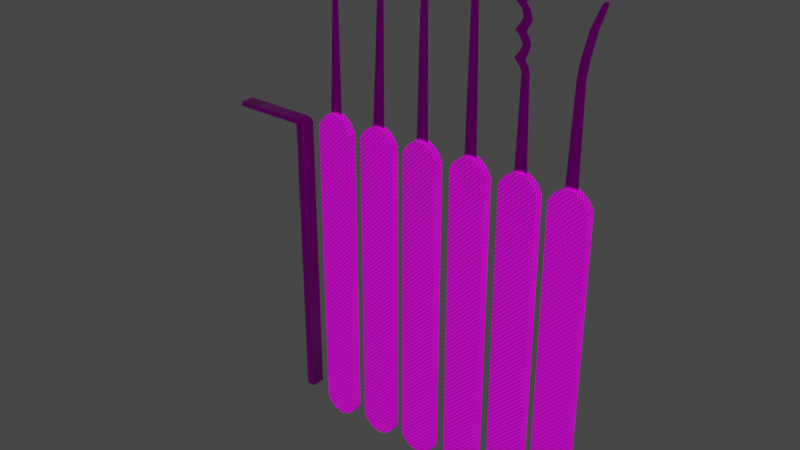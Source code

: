 # Source: lockPickSet.blend  (saved by Blender 2.91.10; exported with 4.5.12 LTS)
import bpy
from mathutils import Matrix  # noqa: F401  (used for matrix-valued properties, if any)

bpy.ops.wm.read_factory_settings(use_empty=True)
scene = bpy.context.scene
scene.name = 'Scene'

# ---- collections
col_collection = bpy.data.collections.new('Collection'); scene.collection.children.link(col_collection)

# ---- images (referenced by path relative to the original .blend; pixels are not part of the script)
import os
ASSET_DIR = os.environ.get("B2B_ASSET_DIR", "")  # directory of the original .blend (textures are referenced by path, not embedded)
HERE = os.path.dirname(os.path.abspath(__file__))  # packed textures are extracted next to this script under _unpacked/

def load_image(name, relpath, width, height, colorspace="sRGB"):
    """Load a texture the original file referenced (path relative to the .blend, or extracted next to this script)."""
    p = next((c for c in (os.path.join(HERE, relpath), os.path.join(ASSET_DIR, relpath)) if relpath and os.path.exists(c)), "")
    if p:
        img = bpy.data.images.load(p, check_existing=True)
        img.name = name
    else:  # same state as the original file: an image datablock whose file is absent (Cycles renders it pink)
        img = bpy.data.images.new(name, width, height)
        img.source = "FILE"
        img.filepath = "//" + (relpath or name)
    img.colorspace_settings.name = colorspace
    return img
img_handle_base_color = load_image('handle Base Color', '', 1024, 1024, 'sRGB')
img_metal_base_color_001 = load_image('metal Base Color.001', '', 1024, 1024, 'sRGB')

# ---- materials (node trees are filled in below, after node groups)
mat_handle = bpy.data.materials.new('handle')
mat_handle.alpha_threshold = 0.0
mat_handle.preview_render_type = 'FLAT'
mat_handle.use_preview_world = True
mat_handle.line_color = (0.0, 0.0, 0.0, 1.0)
mat_metal = bpy.data.materials.new('metal')

# ---- node groups
ng_auto_smooth = bpy.data.node_groups.new('Auto Smooth', 'GeometryNodeTree')
_s = ng_auto_smooth.interface.new_socket(name='Geometry', in_out='OUTPUT', socket_type='NodeSocketGeometry')
_s = ng_auto_smooth.interface.new_socket(name='Geometry', in_out='INPUT', socket_type='NodeSocketGeometry')
_s = ng_auto_smooth.interface.new_socket(name='Angle', in_out='INPUT', socket_type='NodeSocketFloat')
_s.subtype = 'ANGLE'
_s.min_value = 0.0
_s.max_value = 3.142
ng_auto_smooth.is_modifier = True
_N = ng_auto_smooth.nodes; _L = ng_auto_smooth.links
n0 = _N.new('NodeGroupOutput'); n0.name = 'Group Output'; n0.location = (480, -100)
n1 = _N.new('NodeGroupInput'); n1.name = 'Group Input'; n1.location = (-420, -300)
n2 = _N.new('NodeGroupInput'); n2.name = 'Group Input.001'; n2.location = (-60, -100)
n3 = _N.new('GeometryNodeSetShadeSmooth'); n3.name = 'Set Shade Smooth'; n3.location = (120, -100)
n3.domain = 'EDGE'
n4 = _N.new('GeometryNodeSetShadeSmooth'); n4.name = 'Set Shade Smooth.001'; n4.location = (300, -100)
n5 = _N.new('GeometryNodeInputMeshEdgeAngle'); n5.name = 'Edge Angle'; n5.location = (-420, -220)
n6 = _N.new('GeometryNodeInputEdgeSmooth'); n6.name = 'Is Edge Smooth'; n6.location = (-60, -160)
n7 = _N.new('GeometryNodeInputShadeSmooth'); n7.name = 'Is Face Smooth'; n7.location = (-240, -340)
n8 = _N.new('FunctionNodeBooleanMath'); n8.name = 'Boolean Math'; n8.location = (-60, -220)
n9 = _N.new('FunctionNodeCompare'); n9.name = 'Compare'; n9.location = (-240, -180)
n9.operation = 'LESS_EQUAL'
_L.new(n5.outputs[0], n9.inputs[0])
_L.new(n4.outputs[0], n0.inputs[0])
_L.new(n1.outputs[1], n9.inputs[1])
_L.new(n9.outputs[0], n8.inputs[0])
_L.new(n7.outputs[0], n8.inputs[1])
_L.new(n2.outputs[0], n3.inputs[0])
_L.new(n6.outputs[0], n3.inputs[1])
_L.new(n3.outputs[0], n4.inputs[0])
_L.new(n8.outputs[0], n3.inputs[2])
n0.is_active_output = True

# ---- material node trees
mat_handle.use_nodes = True; mat_handle.node_tree.nodes.clear()
_N = mat_handle.node_tree.nodes; _L = mat_handle.node_tree.links
n0 = _N.new('ShaderNodeTexMagic'); n0.name = 'Magic Texture'; n0.location = (-659, 45)
n0.inputs[1].default_value = 10.6
n0.inputs[2].default_value = -0.6
n1 = _N.new('ShaderNodeBsdfPrincipled'); n1.name = 'Principled BSDF'; n1.location = (89, 300)
n1.distribution = 'GGX'
n1.subsurface_method = 'BURLEY'
n1.inputs[2].default_value = 1.0
n1.inputs[3].default_value = 1.45
n1.inputs[13].default_value = 0.2045
n1.inputs[27].default_value = (0.0, 0.0, 0.0, 1.0)
n1.inputs[28].default_value = 1.0
n2 = _N.new('ShaderNodeTexImage'); n2.name = 'Image Texture'; n2.location = (-201, 280)
n2.image = img_handle_base_color
n3 = _N.new('ShaderNodeBump'); n3.name = 'Bump'; n3.location = (-351, 28)
n3.inputs[0].default_value = 0.4667
n3.inputs[1].default_value = 1.12
n3.inputs[2].default_value = 1.0
n4 = _N.new('ShaderNodeOutputMaterial'); n4.name = 'Material Output'; n4.location = (379, 300)
_L.new(n1.outputs[0], n4.inputs[0])
_L.new(n0.outputs[1], n3.inputs[3])
_L.new(n3.outputs[0], n1.inputs[5])
_L.new(n2.outputs[0], n1.inputs[0])
n4.is_active_output = True
mat_metal.use_nodes = True; mat_metal.node_tree.nodes.clear()
_N = mat_metal.node_tree.nodes; _L = mat_metal.node_tree.links
n0 = _N.new('ShaderNodeOutputMaterial'); n0.name = 'Material Output'; n0.location = (300, 300)
n1 = _N.new('ShaderNodeBsdfPrincipled'); n1.name = 'Principled BSDF'; n1.location = (10, 300)
n1.distribution = 'GGX'
n1.subsurface_method = 'BURLEY'
n1.inputs[1].default_value = 1.0
n1.inputs[2].default_value = 0.273
n1.inputs[3].default_value = 1.45
n1.inputs[13].default_value = 0.6454
n1.inputs[27].default_value = (0.0, 0.0, 0.0, 1.0)
n1.inputs[28].default_value = 1.0
n2 = _N.new('ShaderNodeTexImage'); n2.name = 'Image Texture'; n2.location = (-280, 280)
n2.image = img_metal_base_color_001
_L.new(n1.outputs[0], n0.inputs[0])
_L.new(n2.outputs[0], n1.inputs[0])
n0.is_active_output = True

# ---- world
world_world = bpy.data.worlds.new('World'); scene.world = world_world
world_world.use_nodes = True; world_world.node_tree.nodes.clear()
_N = world_world.node_tree.nodes; _L = world_world.node_tree.links
n0 = _N.new('ShaderNodeOutputWorld'); n0.name = 'World Output'; n0.location = (300, 300)
n1 = _N.new('ShaderNodeBackground'); n1.name = 'Background'; n1.location = (10, 300)
n1.inputs[0].default_value = (0.05088, 0.05088, 0.05088, 1.0)
_L.new(n1.outputs[0], n0.inputs[0])
n0.is_active_output = True
world_world.color = (0.05088, 0.05088, 0.05088)
world_world.use_sun_shadow = False
world_world.sun_shadow_jitter_overblur = 0.0

# ---- meshes
me_cube_007 = bpy.data.meshes.new('Cube.007')
me_cube_007.from_pydata([(-1.0, -0.2122, -7.962), (-1.0, -0.2122, 7.962), (-1.0, 0.1903, -7.962), (-1.0, 0.1903, 7.962), (1.0, -0.2122, -7.962), (1.0, -0.2122, 7.962), (1.0, 0.1903, -7.962), (1.0, 0.1903, 7.962), (-0.8496, -0.2122, 8.234), (-0.8496, 0.1903, 8.234), (0.8496, 0.1903, 8.234), (0.8496, -0.2122, 8.234), (-0.9065, 0.1903, -8.276), (-0.9065, -0.2122, -8.276), (0.9065, 0.1903, -8.276), (0.9065, -0.2122, -8.276), (-0.5358, 0.1903, -8.647), (-0.5358, -0.2122, -8.647), (0.5358, 0.1903, -8.647), (0.5358, -0.2122, -8.647), (-0.07998, 0.1903, -8.816), (-0.07998, -0.2122, -8.816), (0.07998, 0.1903, -8.816), (0.07998, -0.2122, -8.816), (-0.6923, -0.2122, 8.455), (-0.6923, 0.1903, 8.455), (0.6922, 0.1903, 8.455), (0.6922, -0.2122, 8.455), (-0.2815, -0.2122, 8.756), (-0.2815, 0.1903, 8.756), (0.2815, 0.1903, 8.756), (0.2815, -0.2122, 8.756), (-0.2815, -0.07802, 8.756), (-0.2815, 0.05614, 8.756), (0.2815, 0.05614, 8.756), (0.2815, -0.07802, 8.756), (0.01963, -0.03942, 15.65), (0.01963, 0.01754, 15.65), (0.2586, 0.01754, 15.65), (0.2586, -0.03942, 15.65), (0.2832, -0.03039, 16.32), (0.2832, 0.008509, 16.32), (0.3986, 0.008509, 16.2), (0.3986, -0.03039, 16.2), (0.561, -0.03039, 16.64), (0.4226, -0.03039, 16.62), (0.5319, -0.03039, 16.67), (0.5005, -0.03039, 16.68), (0.4698, -0.03039, 16.67), (0.443, -0.03039, 16.65), (0.4226, 0.008509, 16.62), (0.561, 0.008509, 16.64), (0.443, 0.008509, 16.65), (0.4698, 0.008509, 16.67), (0.5005, 0.008509, 16.68), (0.5319, 0.008509, 16.67), (0.701, 0.008509, 16.49), (0.6943, 0.008509, 16.42), (0.7094, 0.008509, 16.48), (0.7141, 0.008509, 16.47), (0.7149, 0.008509, 16.46), (0.7117, 0.008509, 16.44), (0.7047, 0.008509, 16.43), (0.6943, -0.03039, 16.42), (0.701, -0.03039, 16.49), (0.7047, -0.03039, 16.43), (0.7117, -0.03039, 16.44), (0.7149, -0.03039, 16.46), (0.7141, -0.03039, 16.47), (0.7094, -0.03039, 16.48)], [], [(0, 1, 3, 2), (2, 3, 7, 6), (6, 7, 5, 4), (4, 5, 1, 0), (0, 2, 12, 13), (3, 1, 8, 9), (1, 5, 11, 8), (7, 3, 9, 10), (5, 7, 10, 11), (14, 15, 19, 18), (6, 4, 15, 14), (4, 0, 13, 15), (2, 6, 14, 12), (19, 17, 21, 23), (13, 12, 16, 17), (15, 13, 17, 19), (12, 14, 18, 16), (20, 22, 23, 21), (16, 18, 22, 20), (18, 19, 23, 22), (17, 16, 20, 21), (9, 8, 24, 25), (8, 11, 27, 24), (10, 9, 25, 26), (11, 10, 26, 27), (26, 25, 29, 30), (26, 30, 34), (24, 28, 32), (24, 27, 31, 28), (33, 34, 30, 29), (28, 31, 35, 32), (34, 33, 37, 38), (38, 37, 41, 42), (35, 34, 38, 39), (33, 32, 36, 37), (32, 35, 39, 36), (44, 64, 56, 51), (39, 38, 42, 43), (36, 39, 43, 40), (37, 36, 40, 41), (40, 43, 63, 65, 66, 67, 68, 69, 64, 44, 46, 47, 48, 49, 45), (42, 41, 50, 52, 53, 54, 55, 51, 56, 58, 59, 60, 61, 62, 57), (44, 51, 55, 46), (46, 55, 54, 47), (47, 54, 53, 48), (48, 53, 52, 49), (49, 52, 50, 45), (41, 40, 45, 50), (56, 64, 69, 58), (58, 69, 68, 59), (59, 68, 67, 60), (60, 67, 66, 61), (61, 66, 65, 62), (62, 65, 63, 57), (43, 42, 57, 63), (25, 24, 32, 33), (29, 25, 33), (31, 27, 35), (27, 26, 34, 35)])
me_cube_007.polygons.foreach_set('use_smooth', [0, 0, 0, 0, 1, 1, 0, 0, 1, 1, 1, 0, 0, 0, 1, 0, 0, 1, 0, 1, 1, 1, 0, 0, 1, 0, 1, 1, 0, 1, 1, 0, 0, 1, 1, 0, 1, 1, 0, 1, 0, 0, 1, 1, 1, 1, 1, 1, 1, 1, 1, 1, 1, 1, 1, 1, 1, 1, 1])
me_cube_007.polygons.foreach_set('material_index', [0, 0, 0, 0, 0, 0, 0, 0, 0, 0, 0, 0, 0, 0, 0, 0, 0, 0, 0, 0, 0, 0, 0, 0, 0, 0, 0, 0, 0, 0, 0, 1, 1, 1, 1, 1, 1, 1, 1, 1, 1, 1, 1, 1, 1, 1, 1, 1, 1, 1, 1, 1, 1, 1, 1, 0, 0, 0, 0])
_uv = me_cube_007.uv_layers.new(name='UVMap')
_uv.uv.foreach_set('vector', [0.9791, 0.3791, 0.9791, 0.6195, 0.9864, 0.6195, 0.9864, 0.3791, 0.8261, 0.3572, 0.8261, 0.6445, 0.8621, 0.6445, 0.8621, 0.3572, 0.5762, 0.6567, 0.5762, 0.9301, 0.5835, 0.9301, 0.5835, 0.6567, 0.8261, 0.02367, 0.8261, 0.3109, 0.8621, 0.3109, 0.8621, 0.02367, 0.9791, 0.3791, 0.9864, 0.3791, 0.9864, 0.3752, 0.9791, 0.3752, 0.9864, 0.6195, 0.9791, 0.6195, 0.9791, 0.6251, 0.9864, 0.6251, 0.8621, 0.3109, 0.8261, 0.3109, 0.8288, 0.3158, 0.8594, 0.3158, 0.8621, 0.6445, 0.8261, 0.6445, 0.8288, 0.6494, 0.8594, 0.6494, 0.9776, 0.3222, 0.9703, 0.3222, 0.9703, 0.3266, 0.9776, 0.3266, 0.5762, 0.6508, 0.5835, 0.6508, 0.5835, 0.6424, 0.5762, 0.6424, 0.5762, 0.6567, 0.5835, 0.6567, 0.5835, 0.6508, 0.5762, 0.6508, 0.8261, 0.02367, 0.8621, 0.02367, 0.8605, 0.01801, 0.8278, 0.01801, 0.8261, 0.3572, 0.8621, 0.3572, 0.8605, 0.3515, 0.8278, 0.3515, 0.8344, 0.01132, 0.8538, 0.01132, 0.8456, 0.008274, 0.8427, 0.008274, 0.6238, 0.9836, 0.6311, 0.9836, 0.6311, 0.9749, 0.6238, 0.9749, 0.8278, 0.01801, 0.8605, 0.01801, 0.8538, 0.01132, 0.8344, 0.01132, 0.8278, 0.3515, 0.8605, 0.3515, 0.8538, 0.3448, 0.8344, 0.3448, 0.6311, 0.9661, 0.6311, 0.9635, 0.6238, 0.9635, 0.6238, 0.9661, 0.8344, 0.3448, 0.8538, 0.3448, 0.8456, 0.3418, 0.8427, 0.3418, 0.6311, 0.9569, 0.6238, 0.9569, 0.6238, 0.9635, 0.6311, 0.9635, 0.6238, 0.9749, 0.6311, 0.9749, 0.6311, 0.9661, 0.6238, 0.9661, 0.9864, 0.6251, 0.9791, 0.6251, 0.9791, 0.63, 0.9864, 0.63, 0.8594, 0.3158, 0.8288, 0.3158, 0.8316, 0.3198, 0.8566, 0.3198, 0.8594, 0.6494, 0.8288, 0.6494, 0.8316, 0.6533, 0.8566, 0.6533, 0.9776, 0.3266, 0.9703, 0.3266, 0.9703, 0.3307, 0.9776, 0.3307, 0.8566, 0.6533, 0.8316, 0.6533, 0.839, 0.6588, 0.8492, 0.6588, 0.9703, 0.3307, 0.9703, 0.3396, 0.9728, 0.3396, 0.9791, 0.63, 0.9791, 0.6386, 0.9815, 0.6386, 0.8566, 0.3198, 0.8316, 0.3198, 0.839, 0.3252, 0.8492, 0.3252, 0.9728, 0.349, 0.9728, 0.3396, 0.9703, 0.3396, 0.9703, 0.349, 0.9776, 0.349, 0.9776, 0.3396, 0.9752, 0.3396, 0.9752, 0.349, 0.453, 0.8062, 0.4429, 0.8056, 0.4413, 0.9302, 0.4456, 0.9305, 0.4456, 0.9305, 0.4413, 0.9302, 0.4454, 0.9424, 0.4476, 0.9405, 0.8883, 0.8382, 0.8858, 0.8382, 0.8865, 0.9565, 0.8876, 0.9565, 0.9839, 0.6386, 0.9815, 0.6386, 0.9822, 0.7458, 0.9832, 0.7458, 0.4105, 0.9456, 0.4206, 0.945, 0.4132, 0.8208, 0.4089, 0.821, 0.1669, 0.9795, 0.1669, 0.9761, 0.1662, 0.9761, 0.1662, 0.9795, 0.8876, 0.9565, 0.8865, 0.9565, 0.8867, 0.9667, 0.8874, 0.9667, 0.4089, 0.821, 0.4132, 0.8208, 0.4152, 0.8108, 0.413, 0.8088, 0.9832, 0.7458, 0.9822, 0.7458, 0.9824, 0.7584, 0.9831, 0.7584, 0.413, 0.8088, 0.4152, 0.8108, 0.4203, 0.8065, 0.4204, 0.8064, 0.4206, 0.8061, 0.4206, 0.8059, 0.4206, 0.8056, 0.4205, 0.8054, 0.4203, 0.8052, 0.4176, 0.8027, 0.4171, 0.8023, 0.4165, 0.8022, 0.416, 0.8023, 0.4155, 0.8026, 0.4152, 0.8032, 0.4476, 0.9405, 0.4454, 0.9424, 0.4476, 0.948, 0.4479, 0.9486, 0.4484, 0.949, 0.449, 0.9491, 0.4495, 0.9489, 0.4501, 0.9486, 0.4528, 0.946, 0.4529, 0.9458, 0.453, 0.9456, 0.453, 0.9453, 0.453, 0.9451, 0.4529, 0.9449, 0.4527, 0.9447, 0.1669, 0.9795, 0.1662, 0.9795, 0.1662, 0.9801, 0.1669, 0.9801, 0.1669, 0.9801, 0.1662, 0.9801, 0.1662, 0.9807, 0.1669, 0.9807, 0.1669, 0.9807, 0.1662, 0.9807, 0.1662, 0.9812, 0.1669, 0.9812, 0.9824, 0.7655, 0.9831, 0.7655, 0.9831, 0.765, 0.9824, 0.765, 0.9824, 0.765, 0.9831, 0.765, 0.9831, 0.7643, 0.9824, 0.7643, 0.9831, 0.7584, 0.9824, 0.7584, 0.9824, 0.7643, 0.9831, 0.7643, 0.1662, 0.9761, 0.1669, 0.9761, 0.1669, 0.9759, 0.1662, 0.9759, 0.8867, 0.9732, 0.8874, 0.9732, 0.8874, 0.973, 0.8867, 0.973, 0.8867, 0.973, 0.8874, 0.973, 0.8874, 0.9728, 0.8867, 0.9728, 0.8867, 0.9728, 0.8874, 0.9728, 0.8874, 0.9726, 0.8867, 0.9726, 0.8867, 0.9726, 0.8874, 0.9726, 0.8874, 0.9723, 0.8867, 0.9723, 0.8867, 0.9723, 0.8874, 0.9723, 0.8874, 0.9721, 0.8867, 0.9721, 0.8874, 0.9667, 0.8867, 0.9667, 0.8867, 0.9721, 0.8874, 0.9721, 0.9864, 0.63, 0.9791, 0.63, 0.9815, 0.6386, 0.9839, 0.6386, 0.9864, 0.6386, 0.9864, 0.63, 0.9839, 0.6386, 0.9776, 0.3396, 0.9776, 0.3307, 0.9752, 0.3396, 0.9776, 0.3307, 0.9703, 0.3307, 0.9728, 0.3396, 0.9752, 0.3396])
me_cube_007.materials.append(mat_handle)
me_cube_007.materials.append(mat_metal)
me_cube_007.use_remesh_fix_poles = True
me_cube_007.use_remesh_preserve_attributes = False
me_cube_007.use_mirror_vertex_groups = False
me_cube_007.auto_texspace = False
me_cube_007.update()
me_cube_008 = bpy.data.meshes.new('Cube.008')
me_cube_008.from_pydata([(-1.002, -0.2115, -8.222), (-1.002, -0.2115, 7.702), (-1.002, 0.1909, -8.222), (-1.002, 0.1909, 7.702), (0.9979, -0.2115, -8.222), (0.9979, -0.2115, 7.702), (0.9979, 0.1909, -8.222), (0.9979, 0.1909, 7.702), (-0.8517, -0.2115, 7.974), (-0.8517, 0.1909, 7.974), (0.8476, 0.1909, 7.974), (0.8476, -0.2115, 7.974), (-0.9085, 0.1909, -8.536), (-0.9085, -0.2115, -8.536), (0.9044, 0.1909, -8.536), (0.9044, -0.2115, -8.536), (-0.5379, 0.1909, -8.907), (-0.5379, -0.2115, -8.907), (0.5337, 0.1909, -8.907), (0.5337, -0.2115, -8.907), (-0.08204, 0.1909, -9.076), (-0.08204, -0.2115, -9.076), (0.07792, 0.1909, -9.076), (0.07792, -0.2115, -9.076), (-0.6943, -0.2115, 8.195), (-0.6943, 0.1909, 8.195), (0.6902, 0.1909, 8.195), (0.6902, -0.2115, 8.195), (-0.2835, -0.2115, 8.496), (-0.2835, 0.1909, 8.496), (0.2794, 0.1909, 8.496), (0.2794, -0.2115, 8.496), (-0.2835, -0.07739, 8.496), (-0.2835, 0.05676, 8.496), (0.2794, 0.05676, 8.496), (0.2794, -0.07739, 8.496), (0.07331, -0.07739, 15.63), (0.07331, -0.008306, 15.63), (0.3632, -0.008306, 15.63), (0.3632, -0.07739, 15.63), (0.3409, -0.008306, 15.69), (0.3409, -0.07739, 15.69), (0.05753, -0.01091, 16.08), (0.05753, -0.07478, 16.08), (0.3845, -0.02316, 16.43), (0.3845, -0.06253, 16.43), (0.3831, -0.02444, 16.56), (0.3831, -0.06126, 16.56), (0.358, -0.02444, 16.59), (0.358, -0.06126, 16.59), (0.2173, -0.02306, 16.59), (0.2173, -0.06263, 16.59), (-0.2382, -0.008455, 16.15), (-0.2382, -0.07724, 16.15), (-0.2841, -0.008306, 16.03), (-0.2841, -0.07739, 16.03), (-0.208, -0.008306, 15.94), (-0.208, -0.07739, 15.94), (0.04722, -0.07739, 15.67), (0.04722, -0.008306, 15.67), (0.4007, -0.02391, 16.48), (0.4007, -0.06179, 16.48), (0.2707, -0.02387, 16.6), (0.2707, -0.06183, 16.6), (-0.2638, -0.008306, 16.1), (-0.2638, -0.07739, 16.1), (-0.2376, -0.008306, 15.97), (-0.2376, -0.07739, 15.97)], [], [(0, 1, 3, 2), (2, 3, 7, 6), (6, 7, 5, 4), (4, 5, 1, 0), (0, 2, 12, 13), (3, 1, 8, 9), (1, 5, 11, 8), (7, 3, 9, 10), (5, 7, 10, 11), (14, 15, 19, 18), (6, 4, 15, 14), (4, 0, 13, 15), (2, 6, 14, 12), (19, 17, 21, 23), (13, 12, 16, 17), (15, 13, 17, 19), (12, 14, 18, 16), (20, 22, 23, 21), (16, 18, 22, 20), (18, 19, 23, 22), (17, 16, 20, 21), (9, 8, 24, 25), (8, 11, 27, 24), (10, 9, 25, 26), (11, 10, 26, 27), (26, 25, 29, 30), (26, 30, 34), (24, 28, 32), (24, 27, 31, 28), (33, 34, 30, 29), (28, 31, 35, 32), (25, 24, 32, 33), (29, 25, 33), (31, 27, 35), (27, 26, 34, 35), (35, 34, 38, 39), (33, 32, 36, 37), (32, 35, 39, 36), (34, 33, 37, 38), (39, 38, 40, 41), (41, 40, 42, 43), (43, 42, 44, 45), (61, 60, 46, 47), (47, 46, 48, 49), (63, 62, 50, 51), (51, 50, 52, 53), (65, 64, 54, 55), (67, 66, 56, 57), (58, 57, 56, 59), (67, 57, 43, 53, 65), (61, 63, 51, 45), (45, 51, 53, 43), (36, 58, 59, 37), (36, 39, 41, 58), (43, 57, 58, 41), (47, 49, 63, 61), (49, 48, 62, 63), (45, 44, 60, 61), (55, 67, 65), (55, 54, 66, 67), (53, 52, 64, 65), (60, 62, 48, 46), (62, 60, 44, 50), (42, 52, 50, 44), (54, 64, 66), (66, 64, 52, 42, 56), (42, 40, 59, 56), (37, 59, 40, 38)])
me_cube_008.polygons.foreach_set('use_smooth', [1, 0, 1, 0, 1, 1, 0, 0, 1, 1, 1, 0, 0, 0, 1, 0, 0, 1, 0, 1, 1, 1, 0, 0, 1, 0, 1, 1, 0, 1, 1, 1, 1, 1, 1, 1, 1, 1, 1, 1, 1, 1, 1, 1, 1, 1, 1, 1, 1, 1, 1, 1, 1, 1, 1, 1, 1, 1, 1, 1, 1, 1, 1, 1, 1, 1, 1, 1])
me_cube_008.polygons.foreach_set('material_index', [0, 0, 0, 0, 0, 0, 0, 0, 0, 0, 0, 0, 0, 0, 0, 0, 0, 0, 0, 0, 0, 0, 0, 0, 0, 0, 0, 0, 0, 0, 0, 0, 0, 0, 0, 1, 1, 1, 1, 1, 1, 1, 1, 1, 1, 1, 1, 1, 1, 1, 1, 1, 1, 1, 1, 1, 1, 1, 1, 1, 1, 1, 1, 1, 1, 1, 1, 1])
_uv = me_cube_008.uv_layers.new(name='UVMap')
_uv.uv.foreach_set('vector', [0.512, 0.8584, 0.512, 0.6424, 0.5048, 0.6424, 0.5048, 0.8584, 0.1496, 0.944, 0.1496, 0.6567, 0.1135, 0.6567, 0.1135, 0.944, 0.5286, 0.6648, 0.5286, 0.8904, 0.5358, 0.8904, 0.5358, 0.6648, 0.008274, 0.6578, 0.008274, 0.9451, 0.04435, 0.9451, 0.04435, 0.6578, 0.512, 0.8584, 0.5048, 0.8584, 0.5048, 0.8638, 0.512, 0.8638, 0.8333, 0.8338, 0.8261, 0.8338, 0.8261, 0.8391, 0.8333, 0.8391, 0.04435, 0.9451, 0.008274, 0.9451, 0.01099, 0.95, 0.04164, 0.95, 0.1135, 0.6567, 0.1496, 0.6567, 0.1469, 0.6518, 0.1162, 0.6518, 0.6789, 0.963, 0.6716, 0.963, 0.6716, 0.9684, 0.6789, 0.9684, 0.5286, 0.6593, 0.5358, 0.6593, 0.5358, 0.6499, 0.5286, 0.6499, 0.5286, 0.6648, 0.5358, 0.6648, 0.5358, 0.6593, 0.5286, 0.6593, 0.008274, 0.6578, 0.04435, 0.6578, 0.04266, 0.6521, 0.009961, 0.6521, 0.1496, 0.944, 0.1135, 0.944, 0.1152, 0.9496, 0.1479, 0.9496, 0.01665, 0.6454, 0.03598, 0.6454, 0.02776, 0.6424, 0.02487, 0.6424, 0.512, 0.8638, 0.5048, 0.8638, 0.5048, 0.8732, 0.512, 0.8732, 0.009961, 0.6521, 0.04266, 0.6521, 0.03598, 0.6454, 0.01665, 0.6454, 0.1479, 0.9496, 0.1152, 0.9496, 0.1219, 0.9563, 0.1412, 0.9563, 0.5048, 0.8809, 0.5048, 0.8828, 0.512, 0.8828, 0.512, 0.8809, 0.1412, 0.9563, 0.1219, 0.9563, 0.1301, 0.9594, 0.133, 0.9594, 0.5286, 0.6499, 0.5358, 0.6499, 0.5358, 0.6424, 0.5286, 0.6424, 0.512, 0.8732, 0.5048, 0.8732, 0.5048, 0.8809, 0.512, 0.8809, 0.8333, 0.8391, 0.8261, 0.8391, 0.8261, 0.8439, 0.8333, 0.8439, 0.04164, 0.95, 0.01099, 0.95, 0.01383, 0.9539, 0.0388, 0.9539, 0.1162, 0.6518, 0.1469, 0.6518, 0.1441, 0.6478, 0.1191, 0.6478, 0.6789, 0.9684, 0.6716, 0.9684, 0.6716, 0.9733, 0.6789, 0.9733, 0.1191, 0.6478, 0.1441, 0.6478, 0.1366, 0.6424, 0.1265, 0.6424, 0.6716, 0.9733, 0.6716, 0.9823, 0.674, 0.9823, 0.8261, 0.8439, 0.8261, 0.853, 0.8285, 0.853, 0.0388, 0.9539, 0.01383, 0.9539, 0.02124, 0.9594, 0.03139, 0.9594, 0.8309, 0.853, 0.8309, 0.8604, 0.8333, 0.8604, 0.8333, 0.853, 0.8261, 0.853, 0.8261, 0.8604, 0.8285, 0.8604, 0.8285, 0.853, 0.8333, 0.8439, 0.8261, 0.8439, 0.8285, 0.853, 0.8309, 0.853, 0.8333, 0.853, 0.8333, 0.8439, 0.8309, 0.853, 0.6789, 0.9823, 0.6789, 0.9733, 0.6764, 0.9823, 0.6789, 0.9733, 0.6716, 0.9733, 0.674, 0.9823, 0.6764, 0.9823, 0.9848, 0.8012, 0.9824, 0.8012, 0.9835, 0.9031, 0.9848, 0.9031, 0.8309, 0.853, 0.8285, 0.853, 0.8285, 0.9459, 0.8297, 0.9459, 0.3822, 0.9485, 0.3923, 0.9484, 0.3919, 0.8197, 0.3867, 0.8198, 0.8981, 0.6755, 0.8879, 0.6753, 0.8924, 0.8041, 0.8976, 0.8041, 0.02598, 0.9857, 0.02722, 0.9857, 0.02722, 0.9845, 0.02598, 0.9845, 0.02598, 0.9845, 0.02722, 0.9845, 0.02718, 0.9759, 0.02602, 0.9759, 0.07985, 0.9759, 0.07869, 0.9759, 0.07891, 0.9845, 0.07962, 0.9845, 0.2021, 0.9759, 0.2014, 0.9759, 0.2014, 0.9773, 0.2021, 0.9773, 0.2021, 0.9773, 0.2014, 0.9773, 0.2014, 0.9779, 0.2021, 0.9779, 0.3804, 0.9794, 0.3811, 0.9794, 0.3811, 0.9785, 0.3804, 0.9785, 0.3804, 0.9785, 0.3811, 0.9785, 0.3814, 0.9671, 0.3801, 0.9671, 0.3801, 0.9662, 0.3814, 0.9662, 0.3814, 0.9651, 0.3801, 0.9651, 0.0609, 0.9843, 0.06215, 0.9843, 0.06215, 0.9835, 0.0609, 0.9835, 0.0609, 0.9768, 0.0609, 0.9835, 0.06215, 0.9835, 0.06215, 0.9768, 0.381, 0.8136, 0.3815, 0.8142, 0.3863, 0.8116, 0.3809, 0.8104, 0.3805, 0.8113, 0.3923, 0.8043, 0.39, 0.8022, 0.389, 0.8025, 0.3921, 0.8053, 0.3921, 0.8053, 0.389, 0.8025, 0.3809, 0.8104, 0.3863, 0.8116, 0.0609, 0.9759, 0.0609, 0.9768, 0.06215, 0.9768, 0.06215, 0.9759, 0.3867, 0.8198, 0.3919, 0.8197, 0.3915, 0.8185, 0.3862, 0.819, 0.3863, 0.8116, 0.3815, 0.8142, 0.3862, 0.819, 0.3915, 0.8185, 0.392, 0.8028, 0.3915, 0.8024, 0.39, 0.8022, 0.3923, 0.8043, 0.2021, 0.9779, 0.2014, 0.9779, 0.2014, 0.9791, 0.2021, 0.9791, 0.07962, 0.9845, 0.07891, 0.9845, 0.07893, 0.9854, 0.07961, 0.9854, 0.3801, 0.8126, 0.381, 0.8136, 0.3805, 0.8113, 0.0609, 0.9857, 0.06215, 0.9857, 0.06215, 0.9843, 0.0609, 0.9843, 0.3801, 0.9671, 0.3814, 0.9671, 0.3814, 0.9662, 0.3801, 0.9662, 0.8981, 0.8195, 0.8957, 0.8217, 0.8973, 0.8214, 0.8977, 0.821, 0.8957, 0.8217, 0.8981, 0.8195, 0.8978, 0.8186, 0.8947, 0.8214, 0.892, 0.8122, 0.8866, 0.8134, 0.8947, 0.8214, 0.8978, 0.8186, 0.8858, 0.8113, 0.8862, 0.8126, 0.8867, 0.8102, 0.8867, 0.8102, 0.8862, 0.8126, 0.8866, 0.8134, 0.892, 0.8122, 0.8872, 0.8097, 0.892, 0.8122, 0.8972, 0.8053, 0.8919, 0.8048, 0.8872, 0.8097, 0.8924, 0.8041, 0.8919, 0.8048, 0.8972, 0.8053, 0.8976, 0.8041])
me_cube_008.materials.append(mat_handle)
me_cube_008.materials.append(mat_metal)
me_cube_008.use_remesh_fix_poles = True
me_cube_008.use_remesh_preserve_attributes = False
me_cube_008.use_mirror_vertex_groups = False
me_cube_008.auto_texspace = False
me_cube_008.update()
me_cube_009 = bpy.data.meshes.new('Cube.009')
me_cube_009.from_pydata([(-1.001, -0.2123, -8.3), (-1.001, -0.2123, 7.625), (-1.001, 0.1902, -8.3), (-1.001, 0.1902, 7.625), (0.9994, -0.2123, -8.3), (0.9994, -0.2123, 7.625), (0.9994, 0.1902, -8.3), (0.9994, 0.1902, 7.625), (-0.8502, -0.2123, 7.897), (-0.8502, 0.1902, 7.897), (0.849, 0.1902, 7.897), (0.849, -0.2123, 7.897), (-0.9071, 0.1902, -8.614), (-0.9071, -0.2123, -8.614), (0.9058, 0.1902, -8.614), (0.9058, -0.2123, -8.614), (-0.5364, 0.1902, -8.984), (-0.5364, -0.2123, -8.984), (0.5352, 0.1902, -8.984), (0.5352, -0.2123, -8.984), (-0.0806, 0.1902, -9.153), (-0.0806, -0.2123, -9.153), (0.07937, 0.1902, -9.153), (0.07937, -0.2123, -9.153), (-0.6929, -0.2123, 8.117), (-0.6929, 0.1902, 8.117), (0.6916, 0.1902, 8.117), (0.6916, -0.2123, 8.117), (-0.2821, -0.2123, 8.418), (-0.2821, 0.1902, 8.418), (0.2808, 0.1902, 8.418), (0.2808, -0.2123, 8.418), (-0.2821, -0.07811, 8.418), (-0.2821, 0.05604, 8.418), (0.2808, 0.05604, 8.418), (0.2808, -0.07811, 8.418), (-0.1091, -0.0745, 15.76), (-0.1091, 0.05243, 15.76), (0.1947, 0.03698, 15.76), (0.1947, -0.05905, 15.76), (0.4802, -0.03583, 16.14), (0.4614, -0.03604, 16.17), (0.4774, -0.03585, 16.15), (0.4705, -0.03593, 16.16), (0.4614, 0.01397, 16.17), (0.4802, 0.01376, 16.14), (0.4705, 0.01386, 16.16), (0.4774, 0.01378, 16.15), (0.4697, -0.03608, 16.04), (0.4826, -0.03583, 16.08), (0.4765, -0.03595, 16.05), (0.4812, -0.03586, 16.07), (0.4826, 0.01376, 16.08), (0.4697, 0.01401, 16.04), (0.4812, 0.01379, 16.07), (0.4765, 0.01388, 16.05), (-0.08006, -0.07202, 16.4), (-0.1028, -0.07278, 16.38), (-0.09133, -0.07258, 16.4), (-0.09965, -0.07285, 16.39), (-0.1028, 0.05071, 16.38), (-0.08006, 0.04995, 16.4), (-0.09965, 0.05078, 16.39), (-0.09133, 0.05051, 16.4)], [], [(0, 1, 3, 2), (2, 3, 7, 6), (6, 7, 5, 4), (4, 5, 1, 0), (0, 2, 12, 13), (3, 1, 8, 9), (1, 5, 11, 8), (7, 3, 9, 10), (5, 7, 10, 11), (14, 15, 19, 18), (6, 4, 15, 14), (4, 0, 13, 15), (2, 6, 14, 12), (19, 17, 21, 23), (13, 12, 16, 17), (15, 13, 17, 19), (12, 14, 18, 16), (20, 22, 23, 21), (16, 18, 22, 20), (18, 19, 23, 22), (17, 16, 20, 21), (9, 8, 24, 25), (8, 11, 27, 24), (10, 9, 25, 26), (11, 10, 26, 27), (26, 25, 29, 30), (26, 30, 34), (24, 28, 32), (24, 27, 31, 28), (33, 34, 30, 29), (28, 31, 35, 32), (25, 24, 32, 33), (29, 25, 33), (31, 27, 35), (27, 26, 34, 35), (32, 35, 39, 36), (34, 33, 37, 38), (35, 34, 38, 39), (33, 32, 36, 37), (39, 48, 50, 51, 49, 40, 42, 43, 41, 56, 58, 59, 57, 36), (38, 53, 48, 39), (37, 36, 57, 60), (40, 45, 47, 42), (42, 47, 46, 43), (43, 46, 44, 41), (48, 53, 55, 50), (50, 55, 54, 51), (51, 54, 52, 49), (45, 40, 49, 52), (56, 61, 63, 58), (58, 63, 62, 59), (59, 62, 60, 57), (61, 56, 41, 44), (37, 60, 62, 63, 61, 44, 46, 47, 45, 52, 54, 55, 53, 38)])
me_cube_009.polygons.foreach_set('use_smooth', [1, 0, 1, 0, 1, 1, 0, 0, 1, 1, 1, 0, 0, 0, 1, 0, 0, 1, 0, 1, 1, 1, 0, 0, 1, 0, 1, 1, 0, 1, 1, 1, 1, 1, 1, 1, 1, 1, 1, 1, 1, 1, 1, 1, 1, 1, 1, 1, 1, 1, 1, 1, 1, 1])
me_cube_009.polygons.foreach_set('material_index', [0, 0, 0, 0, 0, 0, 0, 0, 0, 0, 0, 0, 0, 0, 0, 0, 0, 0, 0, 0, 0, 0, 0, 0, 0, 0, 0, 0, 0, 0, 0, 0, 0, 0, 0, 1, 1, 1, 1, 1, 1, 1, 1, 1, 1, 1, 1, 1, 1, 1, 1, 1, 1, 1])
_uv = me_cube_009.uv_layers.new(name='UVMap')
_uv.uv.foreach_set('vector', [0.9313, 0.3807, 0.9313, 0.6669, 0.9386, 0.6669, 0.9386, 0.3807, 0.2714, 0.6578, 0.2714, 0.9451, 0.3075, 0.9451, 0.3075, 0.6578, 0.6551, 0.9315, 0.6551, 0.6469, 0.6478, 0.6469, 0.6478, 0.9315, 0.2188, 0.6578, 0.2188, 0.9451, 0.2549, 0.9451, 0.2549, 0.6578, 0.9313, 0.3807, 0.9386, 0.3807, 0.9386, 0.3752, 0.9313, 0.3752, 0.9386, 0.6669, 0.9313, 0.6669, 0.9313, 0.672, 0.9386, 0.672, 0.2549, 0.9451, 0.2188, 0.9451, 0.2215, 0.95, 0.2521, 0.95, 0.3075, 0.9451, 0.2714, 0.9451, 0.2741, 0.95, 0.3048, 0.95, 0.6478, 0.6469, 0.6551, 0.6469, 0.6551, 0.6424, 0.6478, 0.6424, 0.6551, 0.9374, 0.6478, 0.9374, 0.6478, 0.9449, 0.6551, 0.9449, 0.6551, 0.9315, 0.6478, 0.9315, 0.6478, 0.9374, 0.6551, 0.9374, 0.2188, 0.6578, 0.2549, 0.6578, 0.2532, 0.6521, 0.2205, 0.6521, 0.2714, 0.6578, 0.3075, 0.6578, 0.3058, 0.6521, 0.2731, 0.6521, 0.2271, 0.6454, 0.2465, 0.6454, 0.2383, 0.6424, 0.2354, 0.6424, 0.8079, 0.9576, 0.8007, 0.9576, 0.8007, 0.9643, 0.8079, 0.9643, 0.2205, 0.6521, 0.2532, 0.6521, 0.2465, 0.6454, 0.2271, 0.6454, 0.2731, 0.6521, 0.3058, 0.6521, 0.2991, 0.6454, 0.2798, 0.6454, 0.8007, 0.9725, 0.8007, 0.9754, 0.8079, 0.9754, 0.8079, 0.9725, 0.2798, 0.6454, 0.2991, 0.6454, 0.2909, 0.6424, 0.288, 0.6424, 0.8007, 0.9836, 0.8079, 0.9836, 0.8079, 0.9754, 0.8007, 0.9754, 0.8079, 0.9643, 0.8007, 0.9643, 0.8007, 0.9725, 0.8079, 0.9725, 0.9386, 0.672, 0.9313, 0.672, 0.9313, 0.6762, 0.9386, 0.6762, 0.2521, 0.95, 0.2215, 0.95, 0.2243, 0.9539, 0.2493, 0.9539, 0.3048, 0.95, 0.2741, 0.95, 0.277, 0.9539, 0.3019, 0.9539, 0.8333, 0.9625, 0.8261, 0.9625, 0.8261, 0.9666, 0.8333, 0.9666, 0.3019, 0.9539, 0.277, 0.9539, 0.2844, 0.9594, 0.2945, 0.9594, 0.8261, 0.9666, 0.8261, 0.9755, 0.8285, 0.9755, 0.9313, 0.6762, 0.9313, 0.6823, 0.9337, 0.6823, 0.2493, 0.9539, 0.2243, 0.9539, 0.2317, 0.9594, 0.2419, 0.9594, 0.8285, 0.9849, 0.8285, 0.9755, 0.8261, 0.9755, 0.8261, 0.9849, 0.8333, 0.9849, 0.8333, 0.9755, 0.8309, 0.9755, 0.8309, 0.9849, 0.9386, 0.6762, 0.9313, 0.6762, 0.9337, 0.6823, 0.9362, 0.6823, 0.9386, 0.6823, 0.9386, 0.6762, 0.9362, 0.6823, 0.8333, 0.9755, 0.8333, 0.9666, 0.8309, 0.9755, 0.8333, 0.9666, 0.8261, 0.9666, 0.8285, 0.9755, 0.8309, 0.9755, 0.9658, 0.8012, 0.9557, 0.8014, 0.9602, 0.9338, 0.9657, 0.9337, 0.4736, 0.9494, 0.4837, 0.9496, 0.4836, 0.8171, 0.4781, 0.817, 0.8523, 0.8338, 0.8499, 0.8338, 0.8502, 0.9649, 0.852, 0.9649, 0.9362, 0.6823, 0.9337, 0.6823, 0.9338, 0.8145, 0.9361, 0.8145, 0.9602, 0.9338, 0.9553, 0.939, 0.9552, 0.9392, 0.9551, 0.9394, 0.9551, 0.9396, 0.9552, 0.9407, 0.9553, 0.9409, 0.9554, 0.9411, 0.9555, 0.9412, 0.9654, 0.9451, 0.9656, 0.9452, 0.9658, 0.9451, 0.9658, 0.9449, 0.9657, 0.9337, 0.8502, 0.9649, 0.8506, 0.9706, 0.8515, 0.9706, 0.852, 0.9649, 0.9361, 0.8145, 0.9338, 0.8145, 0.9338, 0.8257, 0.9361, 0.8257, 0.8515, 0.9723, 0.8506, 0.9723, 0.8506, 0.9725, 0.8515, 0.9725, 0.4737, 0.9774, 0.4746, 0.9774, 0.4746, 0.9772, 0.4737, 0.9772, 0.4737, 0.9772, 0.4746, 0.9772, 0.4746, 0.977, 0.4737, 0.977, 0.8515, 0.9706, 0.8506, 0.9706, 0.8506, 0.9707, 0.8515, 0.9707, 0.8515, 0.9707, 0.8506, 0.9707, 0.8506, 0.971, 0.8515, 0.971, 0.8515, 0.971, 0.8506, 0.971, 0.8506, 0.9712, 0.8515, 0.9712, 0.8506, 0.9723, 0.8515, 0.9723, 0.8515, 0.9712, 0.8506, 0.9712, 0.4731, 0.9664, 0.4753, 0.9664, 0.4753, 0.9662, 0.4731, 0.9662, 0.9338, 0.826, 0.9361, 0.826, 0.9361, 0.8259, 0.9338, 0.8259, 0.9338, 0.8259, 0.9361, 0.8259, 0.9361, 0.8257, 0.9338, 0.8257, 0.4753, 0.9664, 0.4731, 0.9664, 0.4737, 0.977, 0.4746, 0.977, 0.4836, 0.8171, 0.4837, 0.8059, 0.4837, 0.8057, 0.4835, 0.8056, 0.4833, 0.8057, 0.4735, 0.8096, 0.4733, 0.8097, 0.4732, 0.8099, 0.4731, 0.8101, 0.4731, 0.8112, 0.4731, 0.8114, 0.4732, 0.8116, 0.4733, 0.8118, 0.4781, 0.817])
me_cube_009.materials.append(mat_handle)
me_cube_009.materials.append(mat_metal)
me_cube_009.use_remesh_fix_poles = True
me_cube_009.use_remesh_preserve_attributes = False
me_cube_009.use_mirror_vertex_groups = False
me_cube_009.auto_texspace = False
me_cube_009.update()
me_cube_010 = bpy.data.meshes.new('Cube.010')
me_cube_010.from_pydata([(-1.0, -0.2122, -8.231), (-1.0, -0.2122, 7.694), (-1.0, 0.1903, -8.231), (-1.0, 0.1903, 7.694), (1.0, -0.2122, -8.231), (1.0, -0.2122, 7.694), (1.0, 0.1903, -8.231), (1.0, 0.1903, 7.694), (-0.8496, -0.2122, 7.965), (-0.8496, 0.1903, 7.965), (0.8496, 0.1903, 7.965), (0.8496, -0.2122, 7.965), (-0.9065, 0.1903, -8.545), (-0.9065, -0.2122, -8.545), (0.9065, 0.1903, -8.545), (0.9065, -0.2122, -8.545), (-0.5358, 0.1903, -8.916), (-0.5358, -0.2122, -8.916), (0.5358, 0.1903, -8.916), (0.5358, -0.2122, -8.916), (-0.07999, 0.1903, -9.085), (-0.07999, -0.2122, -9.085), (0.07998, 0.1903, -9.085), (0.07998, -0.2122, -9.085), (-0.6923, -0.2122, 8.186), (-0.6923, 0.1903, 8.186), (0.6922, 0.1903, 8.186), (0.6922, -0.2122, 8.186), (-0.2815, -0.2122, 8.487), (-0.2815, 0.1903, 8.487), (0.2815, 0.1903, 8.487), (0.2815, -0.2122, 8.487), (-0.2815, -0.07805, 8.487), (-0.2815, 0.0561, 8.487), (0.2815, 0.0561, 8.487), (0.2815, -0.07805, 8.487), (-0.1845, -0.04762, 15.64), (-0.1845, 0.02568, 15.64), (0.1561, 0.02105, 15.64), (0.1561, -0.043, 15.64), (-0.1747, -0.04657, 15.71), (-0.1747, 0.02462, 15.71), (-0.137, -0.04504, 15.78), (-0.137, 0.02309, 15.78), (0.5765, -0.03165, 16.33), (0.5765, 0.009705, 16.33), (0.5814, -0.03165, 16.31), (0.5814, 0.009705, 16.31), (0.5339, -0.03206, 16.19), (0.5339, 0.01012, 16.19), (0.3693, -0.03267, 16.33), (0.3088, -0.03332, 16.3), (0.3623, -0.03274, 16.31), (0.3364, -0.033, 16.32), (0.3088, 0.01137, 16.3), (0.3693, 0.01072, 16.33), (0.3623, 0.0108, 16.31), (0.3364, 0.01105, 16.32)], [], [(0, 1, 3, 2), (2, 3, 7, 6), (6, 7, 5, 4), (4, 5, 1, 0), (0, 2, 12, 13), (3, 1, 8, 9), (1, 5, 11, 8), (7, 3, 9, 10), (5, 7, 10, 11), (14, 15, 19, 18), (6, 4, 15, 14), (4, 0, 13, 15), (2, 6, 14, 12), (19, 17, 21, 23), (13, 12, 16, 17), (15, 13, 17, 19), (12, 14, 18, 16), (20, 22, 23, 21), (16, 18, 22, 20), (18, 19, 23, 22), (17, 16, 20, 21), (9, 8, 24, 25), (8, 11, 27, 24), (10, 9, 25, 26), (11, 10, 26, 27), (26, 25, 29, 30), (26, 30, 34), (24, 28, 32), (24, 27, 31, 28), (33, 34, 30, 29), (28, 31, 35, 32), (25, 24, 32, 33), (29, 25, 33), (31, 27, 35), (27, 26, 34, 35), (33, 32, 36, 37), (32, 35, 39, 36), (34, 33, 37, 38), (35, 34, 38, 39), (37, 36, 40, 41), (41, 40, 42, 43), (52, 51, 42, 39, 48), (50, 52, 48, 46, 44), (45, 44, 46, 47), (47, 46, 48, 49), (38, 49, 48, 39), (43, 42, 51, 54), (54, 56, 49, 38, 43), (39, 42, 40, 36), (45, 47, 49, 56, 55), (37, 41, 43, 38), (50, 53, 52), (53, 51, 52), (54, 57, 56), (57, 55, 56), (50, 55, 57, 53), (53, 57, 54, 51), (55, 50, 44, 45)])
me_cube_010.polygons.foreach_set('use_smooth', [1, 0, 1, 0, 1, 1, 0, 0, 1, 1, 1, 0, 0, 0, 1, 0, 0, 1, 0, 1, 1, 1, 0, 0, 1, 0, 1, 1, 0, 1, 1, 1, 1, 1, 1, 1, 1, 1, 1, 1, 1, 1, 1, 1, 1, 1, 1, 1, 1, 1, 1, 1, 1, 1, 1, 1, 1, 1])
me_cube_010.polygons.foreach_set('material_index', [0, 0, 0, 0, 0, 0, 0, 0, 0, 0, 0, 0, 0, 0, 0, 0, 0, 0, 0, 0, 0, 0, 0, 0, 0, 0, 0, 0, 0, 0, 0, 0, 0, 0, 0, 1, 1, 1, 1, 1, 1, 1, 1, 1, 1, 1, 1, 1, 1, 1, 1, 1, 1, 1, 1, 1, 1, 1])
_uv = me_cube_010.uv_layers.new(name='UVMap')
_uv.uv.foreach_set('vector', [0.6716, 0.656, 0.6716, 0.9387, 0.6789, 0.9387, 0.6789, 0.656, 0.09698, 0.944, 0.09698, 0.6567, 0.0609, 0.6567, 0.0609, 0.944, 0.6, 0.6477, 0.6, 0.9303, 0.6073, 0.9303, 0.6073, 0.6477, 0.2022, 0.944, 0.2022, 0.6567, 0.1662, 0.6567, 0.1662, 0.944, 0.6716, 0.656, 0.6789, 0.656, 0.6789, 0.6502, 0.6716, 0.6502, 0.6789, 0.9387, 0.6716, 0.9387, 0.6716, 0.943, 0.6789, 0.943, 0.1662, 0.6567, 0.2022, 0.6567, 0.1995, 0.6518, 0.1689, 0.6518, 0.0609, 0.6567, 0.09698, 0.6567, 0.09426, 0.6518, 0.06361, 0.6518, 0.6073, 0.9303, 0.6, 0.9303, 0.6, 0.9356, 0.6073, 0.9356, 0.6, 0.9832, 0.6073, 0.9832, 0.6073, 0.9745, 0.6, 0.9745, 0.6, 0.6477, 0.6073, 0.6477, 0.6073, 0.6424, 0.6, 0.6424, 0.2022, 0.944, 0.1662, 0.944, 0.1678, 0.9496, 0.2005, 0.9496, 0.09698, 0.944, 0.0609, 0.944, 0.06259, 0.9496, 0.09529, 0.9496, 0.1939, 0.9563, 0.1745, 0.9563, 0.1827, 0.9594, 0.1856, 0.9594, 0.6716, 0.6502, 0.6789, 0.6502, 0.6789, 0.6424, 0.6716, 0.6424, 0.2005, 0.9496, 0.1678, 0.9496, 0.1745, 0.9563, 0.1939, 0.9563, 0.09529, 0.9496, 0.06259, 0.9496, 0.06927, 0.9563, 0.0886, 0.9563, 0.6, 0.9631, 0.6, 0.9658, 0.6073, 0.9658, 0.6073, 0.9631, 0.0886, 0.9563, 0.06927, 0.9563, 0.0775, 0.9594, 0.08038, 0.9594, 0.6, 0.9745, 0.6073, 0.9745, 0.6073, 0.9658, 0.6, 0.9658, 0.6073, 0.9566, 0.6, 0.9566, 0.6, 0.9631, 0.6073, 0.9631, 0.6789, 0.943, 0.6716, 0.943, 0.6716, 0.9464, 0.6789, 0.9464, 0.1689, 0.6518, 0.1995, 0.6518, 0.1967, 0.6478, 0.1717, 0.6478, 0.06361, 0.6518, 0.09426, 0.6518, 0.09143, 0.6478, 0.06645, 0.6478, 0.6073, 0.9356, 0.6, 0.9356, 0.6, 0.94, 0.6073, 0.94, 0.06645, 0.6478, 0.09143, 0.6478, 0.08402, 0.6424, 0.07386, 0.6424, 0.5372, 0.9592, 0.5372, 0.9664, 0.5396, 0.9664, 0.5444, 0.9842, 0.5444, 0.9765, 0.542, 0.9765, 0.1717, 0.6478, 0.1967, 0.6478, 0.1893, 0.6424, 0.1791, 0.6424, 0.5396, 0.9765, 0.5396, 0.9664, 0.5372, 0.9664, 0.5372, 0.9765, 0.5444, 0.9765, 0.5444, 0.9664, 0.542, 0.9664, 0.542, 0.9765, 0.5372, 0.9842, 0.5444, 0.9842, 0.542, 0.9765, 0.5396, 0.9765, 0.5372, 0.9765, 0.5372, 0.9842, 0.5396, 0.9765, 0.5444, 0.9664, 0.5444, 0.9592, 0.542, 0.9664, 0.5444, 0.9592, 0.5372, 0.9592, 0.5396, 0.9664, 0.542, 0.9664, 0.9072, 0.8382, 0.9048, 0.8382, 0.9054, 0.9648, 0.9067, 0.9648, 0.8293, 0.8172, 0.8394, 0.8169, 0.8322, 0.6881, 0.8261, 0.6883, 0.8693, 0.6757, 0.8592, 0.6753, 0.856, 0.8042, 0.8621, 0.8045, 0.9337, 0.8425, 0.9313, 0.8425, 0.932, 0.9698, 0.9331, 0.9698, 0.9067, 0.9648, 0.9054, 0.9648, 0.9054, 0.9661, 0.9067, 0.9661, 0.9067, 0.9661, 0.9054, 0.9661, 0.9054, 0.9672, 0.9066, 0.9672, 0.8355, 0.6758, 0.8345, 0.6759, 0.8268, 0.6856, 0.8322, 0.6881, 0.8386, 0.6779, 0.8356, 0.6754, 0.8355, 0.6758, 0.8386, 0.6779, 0.8394, 0.6757, 0.8393, 0.6753, 0.2552, 0.9759, 0.2545, 0.9759, 0.2545, 0.9763, 0.2552, 0.9763, 0.2552, 0.9763, 0.2545, 0.9763, 0.2545, 0.9783, 0.2552, 0.9783, 0.008274, 0.9759, 0.008471, 0.9859, 0.009232, 0.9859, 0.009429, 0.9759, 0.7493, 0.9661, 0.748, 0.9661, 0.7482, 0.9746, 0.749, 0.9746, 0.8644, 0.8166, 0.8653, 0.8168, 0.8685, 0.8146, 0.8621, 0.8045, 0.8567, 0.8069, 0.8322, 0.6881, 0.8268, 0.6856, 0.8262, 0.687, 0.8261, 0.6883, 0.8692, 0.8172, 0.8693, 0.8169, 0.8685, 0.8146, 0.8653, 0.8168, 0.8655, 0.8172, 0.856, 0.8042, 0.8561, 0.8056, 0.8567, 0.8069, 0.8621, 0.8045, 0.8356, 0.6754, 0.835, 0.6755, 0.8355, 0.6758, 0.835, 0.6755, 0.8345, 0.6759, 0.8355, 0.6758, 0.8644, 0.8166, 0.8649, 0.817, 0.8653, 0.8168, 0.8649, 0.817, 0.8655, 0.8172, 0.8653, 0.8168, 0.7483, 0.9757, 0.749, 0.9757, 0.749, 0.9751, 0.7482, 0.9751, 0.7482, 0.9751, 0.749, 0.9751, 0.749, 0.9746, 0.7482, 0.9746, 0.749, 0.9757, 0.7483, 0.9757, 0.7483, 0.9795, 0.749, 0.9795])
me_cube_010.materials.append(mat_handle)
me_cube_010.materials.append(mat_metal)
me_cube_010.use_remesh_fix_poles = True
me_cube_010.use_remesh_preserve_attributes = False
me_cube_010.use_mirror_vertex_groups = False
me_cube_010.auto_texspace = False
me_cube_010.update()
me_cube_011 = bpy.data.meshes.new('Cube.011')
me_cube_011.from_pydata([(-0.9987, -0.2122, -8.214), (-0.9987, -0.2122, 7.711), (-0.9987, 0.1903, -8.214), (-0.9987, 0.1903, 7.711), (1.001, -0.2122, -8.214), (1.001, -0.2122, 7.711), (1.001, 0.1903, -8.214), (1.001, 0.1903, 7.711), (-0.8483, -0.2122, 7.983), (-0.8483, 0.1903, 7.983), (0.8509, 0.1903, 7.983), (0.8509, -0.2122, 7.983), (-0.9052, 0.1903, -8.528), (-0.9052, -0.2122, -8.528), (0.9078, 0.1903, -8.528), (0.9078, -0.2122, -8.528), (-0.5345, 0.1903, -8.898), (-0.5345, -0.2122, -8.898), (0.5371, 0.1903, -8.898), (0.5371, -0.2122, -8.898), (-0.07868, 0.1903, -9.067), (-0.07868, -0.2122, -9.067), (0.08129, 0.1903, -9.067), (0.08129, -0.2122, -9.067), (-0.6909, -0.2122, 8.203), (-0.6909, 0.1903, 8.203), (0.6936, 0.1903, 8.203), (0.6936, -0.2122, 8.203), (-0.2802, -0.2122, 8.504), (-0.2802, 0.1903, 8.504), (0.2828, 0.1903, 8.504), (0.2828, -0.2122, 8.504), (-0.2802, -0.07802, 8.504), (-0.2802, 0.05613, 8.504), (0.2828, 0.05613, 8.504), (0.2828, -0.07802, 8.504), (-0.1944, -0.05136, 12.99), (-0.1944, 0.02946, 12.99), (0.1508, 0.03019, 12.99), (0.1508, -0.05209, 12.99), (0.1007, 0.02979, 13.23), (0.1007, -0.05169, 13.23), (-0.08309, 0.02719, 13.5), (-0.08309, -0.04909, 13.5), (0.08375, 0.02979, 13.86), (0.08375, -0.05169, 13.86), (0.1516, 0.02979, 14.16), (0.1516, -0.05169, 14.16), (0.06961, 0.02979, 14.44), (0.06961, -0.05169, 14.44), (-0.1001, 0.02678, 14.68), (-0.1001, -0.04868, 14.68), (0.1064, 0.02979, 15.03), (0.1064, -0.05169, 15.03), (0.1573, 0.02979, 15.28), (0.1573, -0.05169, 15.28), (0.03285, 0.02979, 15.62), (0.03285, -0.05169, 15.62), (-0.1481, 0.02537, 15.86), (-0.1481, -0.04727, 15.86), (-0.07743, 0.02922, 16.15), (-0.07743, -0.05112, 16.15), (0.129, 0.02979, 16.26), (0.129, -0.05169, 16.26), (-0.134, 0.02979, 16.36), (-0.134, -0.05169, 16.36), (-0.4026, 0.02042, 16.15), (-0.4026, -0.04232, 16.15), (-0.3291, 0.02113, 15.62), (-0.3291, -0.04303, 15.62), (-0.216, 0.02979, 15.29), (-0.216, -0.05169, 15.29), (-0.363, 0.02331, 15.03), (-0.363, -0.04521, 15.03), (-0.3546, 0.01987, 14.44), (-0.3546, -0.04176, 14.44), (-0.2103, 0.0297, 14.16), (-0.2103, -0.05159, 14.16), (-0.3206, 0.02435, 13.86), (-0.3206, -0.04625, 13.86), (-0.3404, 0.02125, 13.23), (-0.3404, -0.04315, 13.23), (0.03153, 0.02979, 16.44), (0.07183, 0.02979, 16.42), (0.0556, 0.02979, 16.44), (0.07183, -0.05169, 16.42), (0.03153, -0.05169, 16.44), (0.0556, -0.05169, 16.44), (-0.5903, 0.01102, 15.83), (-0.5951, 0.01102, 15.89), (-0.5814, 0.01108, 15.86), (-0.603, 0.01102, 15.86), (-0.5951, -0.03292, 15.89), (-0.5903, -0.03292, 15.83), (-0.5814, -0.03298, 15.86), (-0.603, -0.03292, 15.86), (-0.5823, 0.01102, 14.66), (-0.587, 0.01102, 14.71), (-0.5722, 0.01109, 14.68), (-0.5947, 0.01102, 14.68), (-0.587, -0.03292, 14.71), (-0.5823, -0.03292, 14.66), (-0.5722, -0.03298, 14.68), (-0.5947, -0.03292, 14.68), (-0.5779, 0.01102, 13.47), (-0.5803, 0.01102, 13.53), (-0.5664, 0.01109, 13.5), (-0.5892, 0.01102, 13.5), (-0.5803, -0.03292, 13.53), (-0.5779, -0.03292, 13.47), (-0.5664, -0.03299, 13.5), (-0.5892, -0.03292, 13.5)], [], [(0, 1, 3, 2), (2, 3, 7, 6), (6, 7, 5, 4), (4, 5, 1, 0), (0, 2, 12, 13), (3, 1, 8, 9), (1, 5, 11, 8), (7, 3, 9, 10), (5, 7, 10, 11), (14, 15, 19, 18), (6, 4, 15, 14), (4, 0, 13, 15), (2, 6, 14, 12), (19, 17, 21, 23), (13, 12, 16, 17), (15, 13, 17, 19), (12, 14, 18, 16), (20, 22, 23, 21), (16, 18, 22, 20), (18, 19, 23, 22), (17, 16, 20, 21), (9, 8, 24, 25), (8, 11, 27, 24), (10, 9, 25, 26), (11, 10, 26, 27), (26, 25, 29, 30), (26, 30, 34), (24, 28, 32), (24, 27, 31, 28), (33, 34, 30, 29), (28, 31, 35, 32), (25, 24, 32, 33), (29, 25, 33), (31, 27, 35), (27, 26, 34, 35), (32, 35, 39, 36), (34, 33, 37, 38), (35, 34, 38, 39), (33, 32, 36, 37), (39, 38, 40, 41), (41, 40, 42, 43), (43, 42, 44, 45), (45, 44, 46, 47), (47, 46, 48, 49), (49, 48, 50, 51), (51, 50, 52, 53), (53, 52, 54, 55), (55, 54, 56, 57), (57, 56, 58, 59), (59, 58, 60, 61), (61, 60, 62, 63), (82, 84, 83, 62, 64), (63, 62, 83, 85), (65, 64, 66, 67), (58, 90, 89, 66, 60), (56, 68, 88, 90, 58), (69, 68, 70, 71), (71, 70, 72, 73), (50, 98, 97, 72, 52), (48, 74, 96, 98, 50), (75, 74, 76, 77), (77, 76, 78, 79), (42, 106, 105, 78, 44), (40, 80, 104, 106, 42), (36, 81, 80, 37), (36, 39, 41, 81), (43, 110, 109, 81, 41), (47, 77, 79, 45), (49, 75, 77, 47), (109, 104, 80, 81), (51, 102, 101, 75, 49), (55, 71, 73, 53), (57, 69, 71, 55), (101, 96, 74, 75), (59, 94, 93, 69, 57), (63, 65, 67, 61), (37, 80, 40, 38), (79, 78, 105, 108), (45, 79, 108, 110, 43), (44, 78, 76, 46), (46, 76, 74, 48), (73, 72, 97, 100), (53, 73, 100, 102, 51), (52, 72, 70, 54), (54, 70, 68, 56), (67, 66, 89, 92), (61, 67, 92, 94, 59), (60, 66, 64, 62), (85, 87, 86, 65, 63), (82, 86, 87, 84), (84, 87, 85, 83), (86, 82, 64, 65), (88, 91, 90), (91, 89, 90), (92, 95, 94), (95, 93, 94), (96, 99, 98), (99, 97, 98), (100, 103, 102), (103, 101, 102), (104, 107, 106), (107, 105, 106), (108, 111, 110), (111, 109, 110), (88, 93, 95, 91), (91, 95, 92, 89), (96, 101, 103, 99), (99, 103, 100, 97), (104, 109, 111, 107), (107, 111, 108, 105), (93, 88, 68, 69)])
me_cube_011.polygons.foreach_set('use_smooth', [1, 0, 1, 0, 1, 1, 0, 0, 1, 1, 1, 0, 0, 0, 1, 0, 0, 1, 0, 1, 1, 1, 0, 0, 1, 0, 1, 1, 0, 1, 1, 1, 1, 1, 1, 1, 1, 1, 1, 1, 1, 1, 1, 1, 1, 1, 1, 1, 1, 1, 1, 1, 1, 1, 1, 1, 1, 1, 1, 1, 1, 1, 1, 1, 1, 1, 1, 1, 1, 1, 1, 1, 1, 1, 1, 1, 1, 1, 1, 1, 1, 1, 1, 1, 1, 1, 1, 1, 1, 1, 1, 1, 1, 1, 1, 1, 1, 1, 1, 1, 1, 1, 1, 1, 1, 1, 1, 1, 1, 1, 1])
me_cube_011.polygons.foreach_set('material_index', [0, 0, 0, 0, 0, 0, 0, 0, 0, 0, 0, 0, 0, 0, 0, 0, 0, 0, 0, 0, 0, 0, 0, 0, 0, 0, 0, 0, 0, 0, 0, 0, 0, 0, 0, 1, 1, 1, 1, 1, 1, 1, 1, 1, 1, 1, 1, 1, 1, 1, 1, 1, 1, 1, 1, 1, 1, 1, 1, 1, 1, 1, 1, 1, 1, 1, 1, 1, 1, 1, 1, 1, 1, 1, 1, 1, 1, 1, 1, 1, 1, 1, 1, 1, 1, 1, 1, 1, 1, 1, 1, 1, 1, 1, 1, 1, 1, 1, 1, 1, 1, 1, 1, 1, 1, 1, 1, 1, 1, 1, 1])
_uv = me_cube_011.uv_layers.new(name='UVMap')
_uv.uv.foreach_set('vector', [0.5524, 0.6471, 0.5524, 0.9172, 0.5597, 0.9172, 0.5597, 0.6471, 0.3601, 0.944, 0.3601, 0.6567, 0.324, 0.6567, 0.324, 0.944, 0.8007, 0.6451, 0.8007, 0.9323, 0.8079, 0.9323, 0.8079, 0.6451, 0.7315, 0.944, 0.7315, 0.6567, 0.6954, 0.6567, 0.6954, 0.944, 0.5524, 0.6471, 0.5597, 0.6471, 0.5597, 0.6424, 0.5524, 0.6424, 0.5597, 0.9172, 0.5524, 0.9172, 0.5524, 0.9227, 0.5597, 0.9227, 0.6954, 0.6567, 0.7315, 0.6567, 0.7288, 0.6518, 0.6981, 0.6518, 0.324, 0.6567, 0.3601, 0.6567, 0.3574, 0.6518, 0.3267, 0.6518, 0.8079, 0.9323, 0.8007, 0.9323, 0.8007, 0.9371, 0.8079, 0.9371, 0.8007, 0.6394, 0.8079, 0.6394, 0.8079, 0.6326, 0.8007, 0.6326, 0.8007, 0.6451, 0.8079, 0.6451, 0.8079, 0.6394, 0.8007, 0.6394, 0.7315, 0.944, 0.6954, 0.944, 0.6971, 0.9496, 0.7298, 0.9496, 0.3601, 0.944, 0.324, 0.944, 0.3257, 0.9496, 0.3584, 0.9496, 0.7231, 0.9563, 0.7038, 0.9563, 0.712, 0.9594, 0.7149, 0.9594, 0.5134, 0.9847, 0.5206, 0.9847, 0.5206, 0.9755, 0.5134, 0.9755, 0.7298, 0.9496, 0.6971, 0.9496, 0.7038, 0.9563, 0.7231, 0.9563, 0.3584, 0.9496, 0.3257, 0.9496, 0.3324, 0.9563, 0.3517, 0.9563, 0.5206, 0.9669, 0.5206, 0.9645, 0.5134, 0.9645, 0.5134, 0.9669, 0.3517, 0.9563, 0.3324, 0.9563, 0.3406, 0.9594, 0.3435, 0.9594, 0.5206, 0.9592, 0.5134, 0.9592, 0.5134, 0.9645, 0.5206, 0.9645, 0.5134, 0.9755, 0.5206, 0.9755, 0.5206, 0.9669, 0.5134, 0.9669, 0.5597, 0.9227, 0.5524, 0.9227, 0.5524, 0.9274, 0.5597, 0.9274, 0.6981, 0.6518, 0.7288, 0.6518, 0.7259, 0.6478, 0.701, 0.6478, 0.3267, 0.6518, 0.3574, 0.6518, 0.3546, 0.6478, 0.3296, 0.6478, 0.8079, 0.9371, 0.8007, 0.9371, 0.8007, 0.9411, 0.8079, 0.9411, 0.3296, 0.6478, 0.3546, 0.6478, 0.3471, 0.6424, 0.337, 0.6424, 0.6551, 0.9862, 0.6551, 0.9796, 0.6526, 0.9796, 0.6478, 0.9614, 0.6478, 0.9695, 0.6502, 0.9695, 0.701, 0.6478, 0.7259, 0.6478, 0.7185, 0.6424, 0.7084, 0.6424, 0.6526, 0.9695, 0.6526, 0.9796, 0.6551, 0.9796, 0.6551, 0.9695, 0.6478, 0.9695, 0.6478, 0.9796, 0.6502, 0.9796, 0.6502, 0.9695, 0.6551, 0.9614, 0.6478, 0.9614, 0.6502, 0.9695, 0.6526, 0.9695, 0.6551, 0.9695, 0.6551, 0.9614, 0.6526, 0.9695, 0.6478, 0.9796, 0.6478, 0.9862, 0.6502, 0.9796, 0.6478, 0.9862, 0.6551, 0.9862, 0.6526, 0.9796, 0.6502, 0.9796, 0.4146, 0.7854, 0.4248, 0.7856, 0.4239, 0.7047, 0.4177, 0.7046, 0.3942, 0.6424, 0.384, 0.6426, 0.3871, 0.7234, 0.3933, 0.7233, 0.9728, 0.1679, 0.9703, 0.1679, 0.9708, 0.2487, 0.9723, 0.2487, 0.9917, 0.1679, 0.9893, 0.1679, 0.9898, 0.2444, 0.9912, 0.2444, 0.9723, 0.2487, 0.9708, 0.2487, 0.9708, 0.253, 0.9723, 0.253, 0.9723, 0.253, 0.9708, 0.253, 0.9709, 0.2579, 0.9722, 0.2579, 0.9722, 0.2579, 0.9709, 0.2579, 0.9708, 0.2643, 0.9723, 0.2643, 0.9723, 0.2643, 0.9708, 0.2643, 0.9708, 0.2698, 0.9723, 0.2698, 0.9723, 0.2698, 0.9708, 0.2698, 0.9708, 0.2749, 0.9723, 0.2749, 0.9723, 0.2749, 0.9708, 0.2749, 0.9709, 0.2792, 0.9722, 0.2792, 0.9722, 0.2792, 0.9709, 0.2792, 0.9708, 0.2855, 0.9723, 0.2855, 0.9723, 0.2855, 0.9708, 0.2855, 0.9708, 0.29, 0.9723, 0.29, 0.9723, 0.29, 0.9708, 0.29, 0.9708, 0.2961, 0.9723, 0.2961, 0.9723, 0.2961, 0.9708, 0.2961, 0.9709, 0.3004, 0.9722, 0.3004, 0.9722, 0.3004, 0.9709, 0.3004, 0.9708, 0.3057, 0.9723, 0.3057, 0.2365, 0.978, 0.2379, 0.978, 0.2379, 0.9759, 0.2365, 0.9759, 0.3923, 0.7856, 0.3927, 0.7856, 0.393, 0.7853, 0.394, 0.7823, 0.3893, 0.7842, 0.1834, 0.9792, 0.1849, 0.9792, 0.1849, 0.9762, 0.1834, 0.9762, 0.1135, 0.9812, 0.115, 0.9812, 0.1148, 0.9759, 0.1137, 0.9759, 0.3889, 0.7752, 0.381, 0.7754, 0.3808, 0.7759, 0.3844, 0.7805, 0.3902, 0.7804, 0.392, 0.7708, 0.3855, 0.7709, 0.3809, 0.7749, 0.381, 0.7754, 0.3889, 0.7752, 0.492, 0.9711, 0.4931, 0.9711, 0.4933, 0.9662, 0.4918, 0.9662, 0.7658, 0.9787, 0.7673, 0.9787, 0.7672, 0.9735, 0.7659, 0.9735, 0.3893, 0.7539, 0.3808, 0.7541, 0.3806, 0.7546, 0.3847, 0.7603, 0.3932, 0.7602, 0.3923, 0.7496, 0.3847, 0.7497, 0.3806, 0.7536, 0.3808, 0.7541, 0.3893, 0.7539, 0.9825, 0.9246, 0.9837, 0.9246, 0.9838, 0.9197, 0.9824, 0.9197, 0.4413, 0.9791, 0.4428, 0.9791, 0.4427, 0.9733, 0.4414, 0.9733, 0.3892, 0.7327, 0.3805, 0.7328, 0.3803, 0.7333, 0.3851, 0.7391, 0.3924, 0.739, 0.3925, 0.7276, 0.3845, 0.7278, 0.3803, 0.7323, 0.3805, 0.7328, 0.3892, 0.7327, 0.9804, 0.9617, 0.9805, 0.9663, 0.9817, 0.9663, 0.9818, 0.9617, 0.4177, 0.7046, 0.4239, 0.7047, 0.4231, 0.7004, 0.4151, 0.7002, 0.4199, 0.6953, 0.4111, 0.6952, 0.4109, 0.6957, 0.4151, 0.7002, 0.4231, 0.7004, 0.4243, 0.6836, 0.4178, 0.6835, 0.4157, 0.6889, 0.423, 0.689, 0.4229, 0.6784, 0.4153, 0.6783, 0.4178, 0.6835, 0.4243, 0.6836, 0.9807, 0.9723, 0.9815, 0.9723, 0.9817, 0.9663, 0.9805, 0.9663, 0.4199, 0.6741, 0.4114, 0.6739, 0.4112, 0.6744, 0.4153, 0.6783, 0.4229, 0.6784, 0.4248, 0.6634, 0.4181, 0.6631, 0.4153, 0.6677, 0.4238, 0.6678, 0.4227, 0.6572, 0.4161, 0.6571, 0.4181, 0.6631, 0.4248, 0.6634, 0.9827, 0.9302, 0.9835, 0.9302, 0.9837, 0.9246, 0.9825, 0.9246, 0.4195, 0.6528, 0.4117, 0.6526, 0.4115, 0.6531, 0.4161, 0.6571, 0.4227, 0.6572, 0.4246, 0.6457, 0.4199, 0.6438, 0.415, 0.6475, 0.4208, 0.6476, 0.3871, 0.7234, 0.3845, 0.7278, 0.3925, 0.7276, 0.3933, 0.7233, 0.4414, 0.9733, 0.4427, 0.9733, 0.4425, 0.9662, 0.4417, 0.9662, 0.423, 0.689, 0.4157, 0.6889, 0.4109, 0.6947, 0.4111, 0.6952, 0.4199, 0.6953, 0.3924, 0.739, 0.3851, 0.7391, 0.3872, 0.7445, 0.3937, 0.7444, 0.3937, 0.7444, 0.3872, 0.7445, 0.3847, 0.7497, 0.3923, 0.7496, 0.7659, 0.9735, 0.7672, 0.9735, 0.7669, 0.9666, 0.7661, 0.9666, 0.4238, 0.6678, 0.4153, 0.6677, 0.4112, 0.6734, 0.4114, 0.6739, 0.4199, 0.6741, 0.3932, 0.7602, 0.3847, 0.7603, 0.3874, 0.7649, 0.3942, 0.7646, 0.3942, 0.7646, 0.3874, 0.7649, 0.3855, 0.7709, 0.392, 0.7708, 0.1315, 0.982, 0.1327, 0.982, 0.1325, 0.9764, 0.1317, 0.9764, 0.4208, 0.6476, 0.415, 0.6475, 0.4114, 0.6521, 0.4117, 0.6526, 0.4195, 0.6528, 0.3902, 0.7804, 0.3844, 0.7805, 0.3893, 0.7842, 0.394, 0.7823, 0.4236, 0.6427, 0.4233, 0.6424, 0.4229, 0.6424, 0.4199, 0.6438, 0.4246, 0.6457, 0.115, 0.9843, 0.1135, 0.9843, 0.1135, 0.9848, 0.115, 0.9848, 0.1849, 0.9759, 0.1834, 0.9759, 0.1834, 0.9762, 0.1849, 0.9762, 0.1135, 0.9843, 0.115, 0.9843, 0.115, 0.9812, 0.1135, 0.9812, 0.3809, 0.7749, 0.3807, 0.7754, 0.381, 0.7754, 0.3807, 0.7754, 0.3808, 0.7759, 0.381, 0.7754, 0.4114, 0.6521, 0.4113, 0.6526, 0.4117, 0.6526, 0.4113, 0.6526, 0.4115, 0.6531, 0.4117, 0.6526, 0.3806, 0.7536, 0.3804, 0.7541, 0.3808, 0.7541, 0.3804, 0.7541, 0.3806, 0.7546, 0.3808, 0.7541, 0.4112, 0.6734, 0.411, 0.6739, 0.4114, 0.6739, 0.411, 0.6739, 0.4112, 0.6744, 0.4114, 0.6739, 0.3803, 0.7323, 0.3801, 0.7328, 0.3805, 0.7328, 0.3801, 0.7328, 0.3803, 0.7333, 0.3805, 0.7328, 0.4109, 0.6947, 0.4107, 0.6952, 0.4111, 0.6952, 0.4107, 0.6952, 0.4109, 0.6957, 0.4111, 0.6952, 0.493, 0.9772, 0.4922, 0.9772, 0.4922, 0.9776, 0.493, 0.9776, 0.1325, 0.9759, 0.1317, 0.9759, 0.1317, 0.9764, 0.1325, 0.9764, 0.9835, 0.9302, 0.9827, 0.9302, 0.9827, 0.9306, 0.9835, 0.9306, 0.7669, 0.9661, 0.7661, 0.9661, 0.7661, 0.9666, 0.7669, 0.9666, 0.9815, 0.9723, 0.9807, 0.9723, 0.9807, 0.9727, 0.9815, 0.9727, 0.4425, 0.9656, 0.4417, 0.9656, 0.4417, 0.9662, 0.4425, 0.9662, 0.4922, 0.9772, 0.493, 0.9772, 0.4931, 0.9711, 0.492, 0.9711])
me_cube_011.materials.append(mat_handle)
me_cube_011.materials.append(mat_metal)
me_cube_011.use_remesh_fix_poles = True
me_cube_011.use_remesh_preserve_attributes = False
me_cube_011.use_mirror_vertex_groups = False
me_cube_011.auto_texspace = False
me_cube_011.update()
me_cube_012 = bpy.data.meshes.new('Cube.012')
me_cube_012.from_pydata([(-1.003, -0.2484, -8.24), (-1.003, -0.2484, 7.685), (-1.003, 0.1634, -8.24), (-1.003, 0.1634, 7.685), (0.997, -0.2484, -8.24), (0.997, -0.2484, 7.685), (0.997, 0.1634, -8.24), (0.997, 0.1634, 7.685), (-0.8526, -0.2484, 7.956), (-0.8526, 0.1634, 7.956), (0.8466, 0.1634, 7.956), (0.8466, -0.2484, 7.956), (-0.9094, 0.1634, -8.554), (-0.9094, -0.2484, -8.554), (0.9035, 0.1634, -8.554), (0.9035, -0.2484, -8.554), (-0.5388, 0.1634, -8.925), (-0.5388, -0.2484, -8.925), (0.5328, 0.1634, -8.925), (0.5328, -0.2484, -8.925), (-0.08297, 0.1634, -9.094), (-0.08297, -0.2484, -9.094), (0.077, 0.1634, -9.094), (0.077, -0.2484, -9.094), (-0.6952, -0.2484, 8.177), (-0.6952, 0.1634, 8.177), (0.6893, 0.1634, 8.177), (0.6893, -0.2484, 8.177), (-0.2844, -0.2484, 8.478), (-0.2844, 0.1634, 8.478), (0.2785, 0.1634, 8.478), (0.2785, -0.2484, 8.478), (-0.2844, -0.1111, 8.478), (-0.2844, 0.02611, 8.478), (0.2785, 0.02611, 8.478), (0.2785, -0.1111, 8.478), (-0.1245, -0.1111, 13.31), (-0.1245, -0.0173, 13.31), (0.2604, -0.0173, 13.31), (0.2604, -0.1111, 13.31), (-0.01303, -0.1111, 14.1), (-0.01303, -0.0173, 14.1), (0.3718, -0.0173, 14.1), (0.3718, -0.1111, 14.1), (0.2875, -0.108, 15.35), (0.2875, -0.02044, 15.35), (0.6568, -0.02191, 15.39), (0.6568, -0.1065, 15.39), (0.7587, -0.09665, 16.45), (0.7374, -0.09692, 16.41), (0.7646, -0.09666, 16.43), (0.7468, -0.09679, 16.43), (0.7374, -0.03151, 16.41), (0.7587, -0.03178, 16.45), (0.7646, -0.03178, 16.43), (0.7468, -0.03165, 16.43), (1.0, -0.03247, 16.45), (1.004, -0.03233, 16.42), (0.9919, -0.03243, 16.43), (1.006, -0.0324, 16.43), (1.004, -0.0961, 16.42), (1.0, -0.09597, 16.45), (0.9919, -0.096, 16.43), (1.006, -0.09603, 16.43), (0.8625, -0.09595, 16.53), (0.8307, -0.09609, 16.52), (0.8454, -0.09602, 16.53), (0.8307, -0.03235, 16.52), (0.8625, -0.03248, 16.53), (0.8454, -0.03242, 16.53), (0.9249, -0.03262, 16.53), (0.9536, -0.03263, 16.52), (0.9409, -0.03263, 16.53), (0.9536, -0.09581, 16.52), (0.9249, -0.09581, 16.53), (0.9409, -0.09581, 16.53)], [], [(0, 1, 3, 2), (2, 3, 7, 6), (6, 7, 5, 4), (4, 5, 1, 0), (0, 2, 12, 13), (3, 1, 8, 9), (1, 5, 11, 8), (7, 3, 9, 10), (5, 7, 10, 11), (14, 15, 19, 18), (6, 4, 15, 14), (4, 0, 13, 15), (2, 6, 14, 12), (19, 17, 21, 23), (13, 12, 16, 17), (15, 13, 17, 19), (12, 14, 18, 16), (20, 22, 23, 21), (16, 18, 22, 20), (18, 19, 23, 22), (17, 16, 20, 21), (9, 8, 24, 25), (8, 11, 27, 24), (10, 9, 25, 26), (11, 10, 26, 27), (26, 25, 29, 30), (26, 30, 34), (24, 28, 32), (24, 27, 31, 28), (33, 34, 30, 29), (28, 31, 35, 32), (25, 24, 32, 33), (29, 25, 33), (31, 27, 35), (27, 26, 34, 35), (32, 35, 39, 36), (34, 33, 37, 38), (35, 34, 38, 39), (33, 32, 36, 37), (37, 36, 40, 41), (38, 37, 41, 42), (39, 38, 42, 43), (36, 39, 43, 40), (42, 41, 45, 46), (43, 42, 46, 47), (40, 43, 47, 44), (41, 40, 44, 45), (56, 58, 54, 53, 67, 69, 68, 70, 72, 71), (48, 50, 62, 61, 73, 75, 74, 64, 66, 65), (61, 56, 71, 73), (64, 74, 70, 68), (46, 45, 52, 54, 58, 57), (47, 46, 57, 60), (44, 47, 60, 62, 50, 49), (45, 44, 49, 52), (48, 51, 50), (51, 49, 50), (52, 55, 54), (55, 53, 54), (56, 59, 58), (59, 57, 58), (60, 63, 62), (63, 61, 62), (48, 53, 55, 51), (51, 55, 52, 49), (56, 61, 63, 59), (59, 63, 60, 57), (64, 68, 69, 66), (66, 69, 67, 65), (70, 74, 75, 72), (72, 75, 73, 71), (53, 48, 65, 67)])
me_cube_012.polygons.foreach_set('use_smooth', [1, 0, 1, 0, 1, 1, 0, 0, 1, 1, 1, 0, 0, 0, 1, 0, 0, 1, 0, 1, 1, 1, 0, 0, 1, 0, 1, 1, 0, 1, 1, 1, 1, 1, 1, 1, 1, 1, 1, 1, 1, 1, 1, 1, 1, 1, 1, 1, 1, 1, 1, 1, 1, 1, 1, 1, 1, 1, 1, 1, 1, 1, 1, 1, 1, 1, 1, 1, 1, 1, 1, 1])
me_cube_012.polygons.foreach_set('material_index', [0, 0, 0, 0, 0, 0, 0, 0, 0, 0, 0, 0, 0, 0, 0, 0, 0, 0, 0, 0, 0, 0, 0, 0, 0, 0, 0, 0, 0, 0, 0, 0, 0, 0, 0, 1, 1, 1, 1, 1, 1, 1, 1, 1, 1, 1, 1, 1, 1, 1, 1, 1, 1, 1, 1, 1, 1, 1, 1, 1, 1, 1, 1, 1, 1, 1, 1, 1, 1, 1, 1, 1])
_uv = me_cube_012.uv_layers.new(name='UVMap')
_uv.uv.foreach_set('vector', [0.9551, 0.3793, 0.9551, 0.6293, 0.9626, 0.6293, 0.9626, 0.3793, 0.7841, 0.9342, 0.7841, 0.6469, 0.748, 0.6469, 0.748, 0.9342, 0.6312, 0.9265, 0.6312, 0.6466, 0.6238, 0.6466, 0.6238, 0.9265, 0.9148, 0.3099, 0.9148, 0.02258, 0.8787, 0.02258, 0.8787, 0.3099, 0.9551, 0.3793, 0.9626, 0.3793, 0.9626, 0.3752, 0.9551, 0.3752, 0.9626, 0.6293, 0.9551, 0.6293, 0.9551, 0.6349, 0.9626, 0.6349, 0.8787, 0.02258, 0.9148, 0.02258, 0.9121, 0.01768, 0.8814, 0.01768, 0.748, 0.6469, 0.7841, 0.6469, 0.7814, 0.642, 0.7507, 0.642, 0.6238, 0.6466, 0.6312, 0.6466, 0.6312, 0.6424, 0.6238, 0.6424, 0.6312, 0.9324, 0.6238, 0.9324, 0.6238, 0.9404, 0.6312, 0.9404, 0.6312, 0.9265, 0.6238, 0.9265, 0.6238, 0.9324, 0.6312, 0.9324, 0.9148, 0.3099, 0.8787, 0.3099, 0.8804, 0.3155, 0.9131, 0.3155, 0.7841, 0.9342, 0.748, 0.9342, 0.7497, 0.9398, 0.7824, 0.9398, 0.9064, 0.3222, 0.8871, 0.3222, 0.8953, 0.3252, 0.8982, 0.3252, 0.576, 0.9733, 0.5835, 0.9733, 0.5835, 0.9646, 0.576, 0.9646, 0.9131, 0.3155, 0.8804, 0.3155, 0.8871, 0.3222, 0.9064, 0.3222, 0.7824, 0.9398, 0.7497, 0.9398, 0.7564, 0.9465, 0.7757, 0.9465, 0.5835, 0.9558, 0.5835, 0.9531, 0.576, 0.9531, 0.576, 0.9558, 0.7757, 0.9465, 0.7564, 0.9465, 0.7646, 0.9496, 0.7675, 0.9496, 0.5835, 0.9466, 0.576, 0.9466, 0.576, 0.9531, 0.5835, 0.9531, 0.576, 0.9646, 0.5835, 0.9646, 0.5835, 0.9558, 0.576, 0.9558, 0.9626, 0.6349, 0.9551, 0.6349, 0.9551, 0.6398, 0.9626, 0.6398, 0.8814, 0.01768, 0.9121, 0.01768, 0.9092, 0.0137, 0.8842, 0.0137, 0.7507, 0.642, 0.7814, 0.642, 0.7786, 0.638, 0.7536, 0.638, 0.4163, 0.9621, 0.4089, 0.9621, 0.4089, 0.966, 0.4163, 0.966, 0.7536, 0.638, 0.7786, 0.638, 0.7711, 0.6326, 0.761, 0.6326, 0.4089, 0.966, 0.4089, 0.9747, 0.4114, 0.9747, 0.9551, 0.6398, 0.9551, 0.6482, 0.9576, 0.6482, 0.8842, 0.0137, 0.9092, 0.0137, 0.9018, 0.008274, 0.8917, 0.008274, 0.4114, 0.9844, 0.4114, 0.9747, 0.4089, 0.9747, 0.4089, 0.9844, 0.4163, 0.9844, 0.4163, 0.9747, 0.4138, 0.9747, 0.4138, 0.9844, 0.9626, 0.6398, 0.9551, 0.6398, 0.9576, 0.6482, 0.9601, 0.6482, 0.9626, 0.6482, 0.9626, 0.6398, 0.9601, 0.6482, 0.4163, 0.9747, 0.4163, 0.966, 0.4138, 0.9747, 0.4163, 0.966, 0.4089, 0.966, 0.4114, 0.9747, 0.4138, 0.9747, 0.4464, 0.7891, 0.4565, 0.7882, 0.4482, 0.7014, 0.4413, 0.702, 0.4882, 0.6433, 0.4781, 0.6424, 0.4731, 0.7295, 0.48, 0.7301, 0.9728, 0.008274, 0.9703, 0.008274, 0.9711, 0.09316, 0.9728, 0.09316, 0.9601, 0.6482, 0.9576, 0.6482, 0.9576, 0.7255, 0.9593, 0.7255, 0.9593, 0.7255, 0.9576, 0.7255, 0.9576, 0.7389, 0.9593, 0.7389, 0.48, 0.7301, 0.4731, 0.7295, 0.4738, 0.7439, 0.4807, 0.7445, 0.9728, 0.09316, 0.9711, 0.09316, 0.9711, 0.1075, 0.9728, 0.1075, 0.4413, 0.702, 0.4482, 0.7014, 0.4489, 0.687, 0.442, 0.6876, 0.4807, 0.7445, 0.4738, 0.7439, 0.4771, 0.7668, 0.4837, 0.7681, 0.9728, 0.1075, 0.9711, 0.1075, 0.9712, 0.1313, 0.9727, 0.1313, 0.442, 0.6876, 0.4489, 0.687, 0.452, 0.6634, 0.4454, 0.6647, 0.9593, 0.7389, 0.9576, 0.7389, 0.9577, 0.7612, 0.9592, 0.7612, 0.4881, 0.7877, 0.488, 0.7874, 0.4839, 0.787, 0.4838, 0.7873, 0.4849, 0.7887, 0.4852, 0.7889, 0.4855, 0.789, 0.4866, 0.7891, 0.4869, 0.789, 0.4872, 0.7889, 0.452, 0.6442, 0.4522, 0.6445, 0.4563, 0.6441, 0.4564, 0.6438, 0.4554, 0.6426, 0.4552, 0.6424, 0.4549, 0.6424, 0.4538, 0.6425, 0.4535, 0.6426, 0.4532, 0.6428, 0.2199, 0.9759, 0.2188, 0.9759, 0.2188, 0.9771, 0.2199, 0.9771, 0.2199, 0.9787, 0.2199, 0.9777, 0.2188, 0.9777, 0.2188, 0.9787, 0.4837, 0.7681, 0.4771, 0.7668, 0.4834, 0.7866, 0.4839, 0.787, 0.488, 0.7874, 0.4882, 0.7871, 0.9727, 0.1313, 0.9712, 0.1313, 0.9714, 0.1508, 0.9725, 0.1508, 0.4454, 0.6647, 0.452, 0.6634, 0.4565, 0.6444, 0.4563, 0.6441, 0.4522, 0.6445, 0.4517, 0.6449, 0.9592, 0.7612, 0.9577, 0.7612, 0.9579, 0.7818, 0.959, 0.7818, 0.452, 0.6442, 0.4519, 0.6445, 0.4522, 0.6445, 0.4519, 0.6445, 0.4517, 0.6449, 0.4522, 0.6445, 0.4834, 0.7866, 0.4836, 0.787, 0.4839, 0.787, 0.4836, 0.787, 0.4838, 0.7873, 0.4839, 0.787, 0.4881, 0.7877, 0.4882, 0.7874, 0.488, 0.7874, 0.4882, 0.7874, 0.4882, 0.7871, 0.488, 0.7874, 0.4565, 0.6444, 0.4565, 0.6441, 0.4563, 0.6441, 0.4565, 0.6441, 0.4564, 0.6438, 0.4563, 0.6441, 0.9579, 0.7825, 0.959, 0.7825, 0.959, 0.7822, 0.9579, 0.7822, 0.9579, 0.7822, 0.959, 0.7822, 0.959, 0.7818, 0.9579, 0.7818, 0.9714, 0.1513, 0.9725, 0.1513, 0.9725, 0.1511, 0.9714, 0.1511, 0.9714, 0.1511, 0.9725, 0.1511, 0.9725, 0.1508, 0.9714, 0.1508, 0.2199, 0.9787, 0.2188, 0.9787, 0.2188, 0.979, 0.2199, 0.979, 0.9579, 0.7846, 0.959, 0.7846, 0.959, 0.7843, 0.9579, 0.7843, 0.2188, 0.9777, 0.2199, 0.9777, 0.2199, 0.9774, 0.2188, 0.9774, 0.2188, 0.9774, 0.2199, 0.9774, 0.2199, 0.9771, 0.2188, 0.9771, 0.959, 0.7825, 0.9579, 0.7825, 0.9579, 0.7843, 0.959, 0.7843])
me_cube_012.materials.append(mat_handle)
me_cube_012.materials.append(mat_metal)
me_cube_012.use_remesh_fix_poles = True
me_cube_012.use_remesh_preserve_attributes = False
me_cube_012.use_mirror_vertex_groups = False
me_cube_012.auto_texspace = False
me_cube_012.update()
me_cube_013 = bpy.data.meshes.new('Cube.013')
me_cube_013.from_pydata([(-1.0, -0.6228, -17.12), (-1.0, -0.6228, 17.12), (-1.0, 0.6228, -17.12), (-1.0, 0.6228, 17.12), (1.0, -0.6228, -17.12), (1.0, 0.6228, -17.12), (-1.0, -0.6228, 16.57), (-1.0, 0.6228, 16.57), (1.0, 0.6228, 16.57), (1.0, -0.6228, 16.57), (0.4142, -0.6228, 16.96), (0.4142, 0.6228, 16.96), (-18.59, -0.6228, 16.68), (-18.48, -0.6228, 16.57), (-18.56, -0.6228, 16.6), (-18.48, -0.6228, 17.12), (-18.59, -0.6228, 17.01), (-18.56, -0.6228, 17.09), (-18.59, 0.6228, 17.01), (-18.48, 0.6228, 17.12), (-18.56, 0.6228, 17.09), (-18.48, 0.6228, 16.57), (-18.59, 0.6228, 16.68), (-18.56, 0.6228, 16.6), (-1.0, 0.5758, -17.12), (-1.0, -0.5758, -17.12), (-1.0, -0.5758, 17.12), (-1.0, 0.5758, 17.12), (1.0, -0.5758, -17.12), (1.0, 0.5758, -17.12), (1.0, 0.5758, 16.57), (1.0, -0.5758, 16.57), (-1.0, -0.5758, 16.57), (-1.0, 0.5758, 16.57), (0.4142, -0.5758, 16.96), (0.4142, 0.5758, 16.96), (-18.48, -0.5758, 17.12), (-18.48, 0.5758, 17.12), (-18.56, 0.5758, 17.09), (-18.56, -0.5758, 17.09), (-18.59, 0.5758, 17.01), (-18.59, -0.5758, 17.01), (-18.59, -0.5758, 16.68), (-18.59, 0.5758, 16.68), (-18.56, 0.5758, 16.6), (-18.56, -0.5758, 16.6), (-18.48, 0.5758, 16.57), (-18.48, -0.5758, 16.57)], [], [(27, 3, 19, 37), (7, 3, 11, 8), (25, 28, 4, 0), (9, 10, 1, 6), (4, 9, 6, 0), (28, 31, 9, 4), (2, 7, 8, 5), (24, 33, 7, 2), (32, 6, 13, 47), (6, 1, 15, 17, 16, 12, 14, 13), (3, 7, 21, 23, 22, 18, 20, 19), (26, 1, 10, 34), (34, 10, 9, 31), (37, 19, 20, 38), (38, 20, 18, 40), (43, 22, 23, 44), (44, 23, 21, 46), (43, 40, 18, 22), (12, 16, 41, 42), (42, 41, 40, 43), (14, 45, 47, 13), (45, 44, 46, 47), (12, 42, 45, 14), (42, 43, 44, 45), (17, 39, 41, 16), (39, 38, 40, 41), (15, 36, 39, 17), (36, 37, 38, 39), (11, 35, 30, 8), (35, 34, 31, 30), (3, 27, 35, 11), (27, 26, 34, 35), (7, 33, 46, 21), (33, 32, 47, 46), (0, 6, 32, 25), (25, 32, 33, 24), (5, 8, 30, 29), (29, 30, 31, 28), (2, 5, 29, 24), (24, 29, 28, 25), (1, 26, 36, 15), (26, 27, 37, 36)])
me_cube_013.polygons.foreach_set('use_smooth', [1, 0, 1, 0, 0, 1, 0, 1, 1, 0, 0, 1, 1, 1, 1, 1, 1, 1, 1, 1, 1, 1, 1, 1, 1, 1, 1, 1, 1, 1, 1, 1, 1, 1, 1, 1, 1, 1, 1, 1, 1, 1])
_uv = me_cube_013.uv_layers.new(name='UVMap')
_uv.uv.foreach_set('vector', [0.9322, 0.04329, 0.9313, 0.04329, 0.9313, 0.3573, 0.9322, 0.3573, 0.3255, 0.616, 0.3255, 0.6258, 0.351, 0.623, 0.3616, 0.616, 0.5142, 0.9427, 0.5142, 0.9069, 0.5134, 0.9069, 0.5134, 0.9427, 0.3782, 0.616, 0.3887, 0.623, 0.4142, 0.6258, 0.4142, 0.616, 0.3782, 0.008274, 0.3782, 0.616, 0.4142, 0.616, 0.4142, 0.008274, 0.7697, 0.008274, 0.7697, 0.616, 0.7705, 0.616, 0.7705, 0.008274, 0.3255, 0.008274, 0.3255, 0.616, 0.3616, 0.616, 0.3616, 0.008274, 0.8087, 0.008274, 0.8087, 0.616, 0.8095, 0.616, 0.8095, 0.008274, 0.8932, 0.3418, 0.8923, 0.3418, 0.8923, 0.6545, 0.8932, 0.6545, 0.4142, 0.616, 0.4142, 0.6258, 0.7296, 0.6258, 0.7309, 0.6253, 0.7315, 0.6239, 0.7315, 0.6179, 0.7309, 0.6166, 0.7296, 0.616, 0.3255, 0.6258, 0.3255, 0.616, 0.01017, 0.616, 0.008829, 0.6166, 0.008274, 0.6179, 0.008274, 0.6239, 0.008829, 0.6253, 0.01017, 0.6258, 0.9529, 0.04329, 0.9538, 0.04329, 0.9538, 0.01815, 0.9529, 0.01815, 0.9529, 0.01815, 0.9538, 0.01815, 0.9538, 0.008274, 0.9529, 0.008274, 0.9322, 0.3573, 0.9313, 0.3573, 0.9313, 0.3587, 0.9322, 0.3587, 0.9551, 0.9833, 0.9551, 0.9842, 0.9565, 0.9842, 0.9565, 0.9833, 0.9625, 0.9833, 0.9625, 0.9842, 0.9638, 0.9842, 0.9638, 0.9833, 0.9139, 0.6559, 0.9148, 0.6559, 0.9148, 0.6545, 0.9139, 0.6545, 0.9625, 0.9833, 0.9565, 0.9833, 0.9565, 0.9842, 0.9625, 0.9842, 0.9625, 0.9617, 0.9565, 0.9617, 0.9565, 0.9626, 0.9625, 0.9626, 0.9625, 0.9626, 0.9565, 0.9626, 0.9565, 0.9833, 0.9625, 0.9833, 0.8923, 0.6559, 0.8932, 0.6559, 0.8932, 0.6545, 0.8923, 0.6545, 0.8932, 0.6559, 0.9139, 0.6559, 0.9139, 0.6545, 0.8932, 0.6545, 0.9625, 0.9617, 0.9625, 0.9626, 0.9638, 0.9626, 0.9638, 0.9617, 0.9625, 0.9626, 0.9625, 0.9833, 0.9638, 0.9833, 0.9638, 0.9626, 0.9551, 0.9617, 0.9551, 0.9626, 0.9565, 0.9626, 0.9565, 0.9617, 0.9551, 0.9626, 0.9551, 0.9833, 0.9565, 0.9833, 0.9565, 0.9626, 0.9538, 0.3573, 0.9529, 0.3573, 0.9529, 0.3587, 0.9538, 0.3587, 0.9529, 0.3573, 0.9322, 0.3573, 0.9322, 0.3587, 0.9529, 0.3587, 0.9313, 0.01815, 0.9322, 0.01815, 0.9322, 0.008274, 0.9313, 0.008274, 0.9322, 0.01815, 0.9529, 0.01815, 0.9529, 0.008274, 0.9322, 0.008274, 0.9313, 0.04329, 0.9322, 0.04329, 0.9322, 0.01815, 0.9313, 0.01815, 0.9322, 0.04329, 0.9529, 0.04329, 0.9529, 0.01815, 0.9322, 0.01815, 0.9148, 0.3418, 0.9139, 0.3418, 0.9139, 0.6545, 0.9148, 0.6545, 0.9139, 0.3418, 0.8932, 0.3418, 0.8932, 0.6545, 0.9139, 0.6545, 0.787, 0.008274, 0.787, 0.616, 0.7879, 0.616, 0.7879, 0.008274, 0.7879, 0.008274, 0.7879, 0.616, 0.8087, 0.616, 0.8087, 0.008274, 0.748, 0.008274, 0.748, 0.616, 0.7489, 0.616, 0.7489, 0.008274, 0.7489, 0.008274, 0.7489, 0.616, 0.7697, 0.616, 0.7697, 0.008274, 0.5358, 0.9427, 0.5358, 0.9069, 0.535, 0.9069, 0.535, 0.9427, 0.535, 0.9427, 0.535, 0.9069, 0.5142, 0.9069, 0.5142, 0.9427, 0.9538, 0.04329, 0.9529, 0.04329, 0.9529, 0.3573, 0.9538, 0.3573, 0.9529, 0.04329, 0.9322, 0.04329, 0.9322, 0.3573, 0.9529, 0.3573])
me_cube_013.materials.append(mat_metal)
me_cube_013.use_remesh_fix_poles = True
me_cube_013.use_remesh_preserve_attributes = False
me_cube_013.use_mirror_vertex_groups = False
me_cube_013.update()

# ---- objects
ob_offsetdiamondpick = bpy.data.objects.new('OffsetDiamondPick', me_cube_007)
ob_hollowhalfdiamond = bpy.data.objects.new('HollowHalfDiamond', me_cube_008)
ob_halfdiamond = bpy.data.objects.new('HalfDiamond', me_cube_009)
ob_shorthook = bpy.data.objects.new('ShortHook', me_cube_010)
ob_rake = bpy.data.objects.new('Rake', me_cube_011)
ob_curve = bpy.data.objects.new('Curve', me_cube_012)
ob_torsionwrench = bpy.data.objects.new('TorsionWrench', me_cube_013)

# ---- transforms, parenting, visibility, modifiers, constraints
ob_offsetdiamondpick.location = (-0.772, 4.225e-09, -0.1014)
ob_offsetdiamondpick.scale = (0.1179, 0.118, 0.1179)
ob_offsetdiamondpick.lineart.crease_threshold = 0.0
_m = ob_offsetdiamondpick.modifiers.new('Auto Smooth', 'NODES')
_m.node_group = ng_auto_smooth
_gi = [s.identifier for s in ng_auto_smooth.interface.items_tree if s.item_type == 'SOCKET' and s.in_out == 'INPUT']
_m[_gi[1]] = 1.326  # Angle
ob_hollowhalfdiamond.location = (-0.4552, -4.438e-05, -0.07078)
ob_hollowhalfdiamond.scale = (0.1179, 0.1179, 0.1179)
ob_hollowhalfdiamond.lineart.crease_threshold = 0.0
_m = ob_hollowhalfdiamond.modifiers.new('Auto Smooth', 'NODES')
_m.node_group = ng_auto_smooth
_gi = [s.identifier for s in ng_auto_smooth.interface.items_tree if s.item_type == 'SOCKET' and s.in_out == 'INPUT']
_m[_gi[1]] = 1.326  # Angle
ob_halfdiamond.location = (-0.1466, 5.947e-06, -0.06165)
ob_halfdiamond.scale = (0.1179, 0.1179, 0.1179)
ob_halfdiamond.lineart.crease_threshold = 0.0
_m = ob_halfdiamond.modifiers.new('Auto Smooth', 'NODES')
_m.node_group = ng_auto_smooth
_gi = [s.identifier for s in ng_auto_smooth.interface.items_tree if s.item_type == 'SOCKET' and s.in_out == 'INPUT']
_m[_gi[1]] = 1.25  # Angle
ob_shorthook.location = (0.1746, 1.472e-06, -0.06973)
ob_shorthook.scale = (0.1179, 0.1179, 0.1179)
ob_shorthook.lineart.crease_threshold = 0.0
_m = ob_shorthook.modifiers.new('Auto Smooth', 'NODES')
_m.node_group = ng_auto_smooth
_gi = [s.identifier for s in ng_auto_smooth.interface.items_tree if s.item_type == 'SOCKET' and s.in_out == 'INPUT']
_m[_gi[1]] = 1.326  # Angle
ob_rake.location = (0.4882, -9.598e-08, -0.07179)
ob_rake.scale = (0.1179, 0.1179, 0.1179)
ob_rake.lineart.crease_threshold = 0.0
_m = ob_rake.modifiers.new('Auto Smooth', 'NODES')
_m.node_group = ng_auto_smooth
_gi = [s.identifier for s in ng_auto_smooth.interface.items_tree if s.item_type == 'SOCKET' and s.in_out == 'INPUT']
_m[_gi[1]] = 1.326  # Angle
ob_curve.location = (0.7917, -4.15e-05, -0.06867)
ob_curve.scale = (0.1179, 0.118, 0.1179)
ob_curve.lineart.crease_threshold = 0.0
_m = ob_curve.modifiers.new('Auto Smooth', 'NODES')
_m.node_group = ng_auto_smooth
_gi = [s.identifier for s in ng_auto_smooth.interface.items_tree if s.item_type == 'SOCKET' and s.in_out == 'INPUT']
_m[_gi[1]] = 1.326  # Angle
ob_torsionwrench.location = (-1.03, -6.7e-08, -0.09345)
ob_torsionwrench.scale = (0.02618, 0.06978, 0.05438)
ob_torsionwrench.lineart.crease_threshold = 0.0

# ---- collection membership
col_collection.objects.link(ob_offsetdiamondpick)
col_collection.objects.link(ob_hollowhalfdiamond)
col_collection.objects.link(ob_halfdiamond)
col_collection.objects.link(ob_shorthook)
col_collection.objects.link(ob_rake)
col_collection.objects.link(ob_curve)
col_collection.objects.link(ob_torsionwrench)

# ---- scene / render settings (as saved in the file)
scene.frame_start = 1; scene.frame_end = 250; scene.frame_set(1)
scene.render.engine = 'CYCLES'
scene.cycles.use_denoising = False
scene.cycles.samples = 128
scene.cycles.sampling_pattern = 'TABULATED_SOBOL'
scene.cycles.use_adaptive_sampling = False
scene.cycles.use_light_tree = False
scene.view_settings.view_transform = 'Filmic'
bpy.context.view_layer.update()

# ---- added for rendering (the .blend has no active camera and no usable light): camera, sun
cam_auto = bpy.data.cameras.new('AutoCamera')
cam_auto.lens = 50.0
cam_auto.sensor_width = 36.0
cam_auto.clip_end = 1000.0
ob_auto_camera = bpy.data.objects.new('AutoCamera', cam_auto)
scene.collection.objects.link(ob_auto_camera)
ob_auto_camera.location = (3.28766, -4.3092, 3.24567)
ob_auto_camera.rotation_euler = (1.09748, -7.21219e-08, 0.694738)
scene.camera = ob_auto_camera
light_auto_sun = bpy.data.lights.new('AutoSun', 'SUN')
light_auto_sun.energy = 3.0
light_auto_sun.angle = 0.0523599
ob_auto_sun = bpy.data.objects.new('AutoSun', light_auto_sun)
scene.collection.objects.link(ob_auto_sun)
ob_auto_sun.rotation_euler = (0.872665, 0.174533, 0.523599)
bpy.context.view_layer.update()
